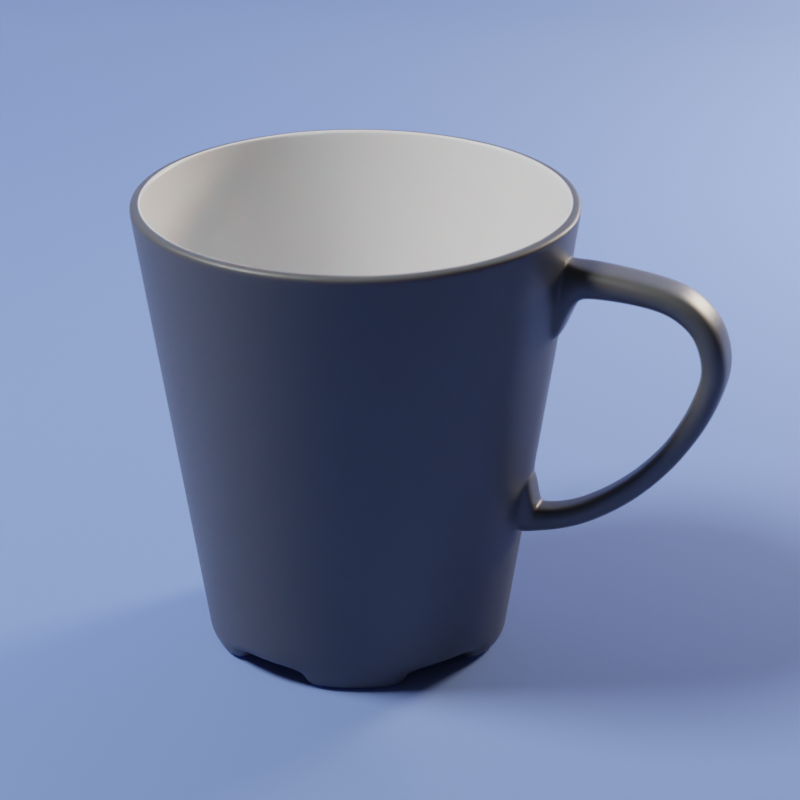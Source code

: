 # Source: coffee-mug.blend  (saved by Blender 2.90.8; exported with 4.5.12 LTS)
import bpy
from mathutils import Matrix  # noqa: F401  (used for matrix-valued properties, if any)

bpy.ops.wm.read_factory_settings(use_empty=True)
scene = bpy.context.scene
scene.name = 'Scene'

# ---- collections
col_coffee_mug = bpy.data.collections.new('coffee_mug'); scene.collection.children.link(col_coffee_mug)
col_camera = bpy.data.collections.new('camera'); scene.collection.children.link(col_camera)

# ---- materials (node trees are filled in below, after node groups)
mat_ceramic_white = bpy.data.materials.new('ceramic_white')
mat_ceramic_gray = bpy.data.materials.new('ceramic_gray')
mat_ceramic_pure = bpy.data.materials.new('ceramic_pure')
mat_plane = bpy.data.materials.new('plane')

# ---- node groups
ng_auto_smooth = bpy.data.node_groups.new('Auto Smooth', 'GeometryNodeTree')
_s = ng_auto_smooth.interface.new_socket(name='Geometry', in_out='OUTPUT', socket_type='NodeSocketGeometry')
_s = ng_auto_smooth.interface.new_socket(name='Geometry', in_out='INPUT', socket_type='NodeSocketGeometry')
_s = ng_auto_smooth.interface.new_socket(name='Angle', in_out='INPUT', socket_type='NodeSocketFloat')
_s.subtype = 'ANGLE'
_s.min_value = 0.0
_s.max_value = 3.142
ng_auto_smooth.is_modifier = True
_N = ng_auto_smooth.nodes; _L = ng_auto_smooth.links
n0 = _N.new('NodeGroupOutput'); n0.name = 'Group Output'; n0.location = (480, -100)
n1 = _N.new('NodeGroupInput'); n1.name = 'Group Input'; n1.location = (-420, -300)
n2 = _N.new('NodeGroupInput'); n2.name = 'Group Input.001'; n2.location = (-60, -100)
n3 = _N.new('GeometryNodeSetShadeSmooth'); n3.name = 'Set Shade Smooth'; n3.location = (120, -100)
n3.domain = 'EDGE'
n4 = _N.new('GeometryNodeSetShadeSmooth'); n4.name = 'Set Shade Smooth.001'; n4.location = (300, -100)
n5 = _N.new('GeometryNodeInputMeshEdgeAngle'); n5.name = 'Edge Angle'; n5.location = (-420, -220)
n6 = _N.new('GeometryNodeInputEdgeSmooth'); n6.name = 'Is Edge Smooth'; n6.location = (-60, -160)
n7 = _N.new('GeometryNodeInputShadeSmooth'); n7.name = 'Is Face Smooth'; n7.location = (-240, -340)
n8 = _N.new('FunctionNodeBooleanMath'); n8.name = 'Boolean Math'; n8.location = (-60, -220)
n9 = _N.new('FunctionNodeCompare'); n9.name = 'Compare'; n9.location = (-240, -180)
n9.operation = 'LESS_EQUAL'
_L.new(n5.outputs[0], n9.inputs[0])
_L.new(n4.outputs[0], n0.inputs[0])
_L.new(n1.outputs[1], n9.inputs[1])
_L.new(n9.outputs[0], n8.inputs[0])
_L.new(n7.outputs[0], n8.inputs[1])
_L.new(n2.outputs[0], n3.inputs[0])
_L.new(n6.outputs[0], n3.inputs[1])
_L.new(n3.outputs[0], n4.inputs[0])
_L.new(n8.outputs[0], n3.inputs[2])
n0.is_active_output = True

# ---- material node trees
mat_ceramic_white.use_nodes = True; mat_ceramic_white.node_tree.nodes.clear()
_N = mat_ceramic_white.node_tree.nodes; _L = mat_ceramic_white.node_tree.links
n0 = _N.new('ShaderNodeBsdfPrincipled'); n0.name = 'Principled BSDF'; n0.location = (541, 391)
n0.distribution = 'GGX'
n0.subsurface_method = 'BURLEY'
n0.inputs[0].default_value = (0.7716, 0.7716, 0.7716, 1.0)
n0.inputs[2].default_value = 0.4
n0.inputs[3].default_value = 1.45
n0.inputs[8].default_value = 1.0
n0.inputs[9].default_value = (0.5, 0.1, 0.05)
n0.inputs[10].default_value = 0.001
n0.inputs[19].default_value = 0.005
n0.inputs[27].default_value = (0.0, 0.0, 0.0, 1.0)
n0.inputs[28].default_value = 1.0
n1 = _N.new('ShaderNodeOutputMaterial'); n1.name = 'Material Output'; n1.location = (884, 575)
n2 = _N.new('ShaderNodeNormalMap'); n2.name = 'Normal Map'; n2.location = (315, -109)
n2.space = 'OBJECT'
n2.inputs[0].default_value = 0.03
n3 = _N.new('ShaderNodeTexNoise'); n3.name = 'Noise Texture'; n3.location = (-225, 332)
n3.inputs[2].default_value = 5000.0
n3.inputs[3].default_value = 1.0
n4 = _N.new('ShaderNodeTexCoord'); n4.name = 'Texture Coordinate'; n4.location = (-426, 336)
n5 = _N.new('ShaderNodeValToRGB'); n5.name = 'ColorRamp'; n5.location = (-5, 109)
while len(n5.color_ramp.elements) > 1: n5.color_ramp.elements.remove(n5.color_ramp.elements[-1])
n5.color_ramp.elements[0].position = 0.3745; n5.color_ramp.elements[0].color = (0.1551, 0.1551, 0.1551, 1.0)
_e = n5.color_ramp.elements.new(1.0); _e.color = (1.0, 1.0, 1.0, 1.0)
_L.new(n0.outputs[0], n1.inputs[0])
_L.new(n3.outputs[1], n5.inputs[0])
_L.new(n2.outputs[0], n0.inputs[5])
_L.new(n4.outputs[3], n3.inputs[0])
_L.new(n5.outputs[0], n2.inputs[1])
n1.is_active_output = True
mat_ceramic_gray.use_nodes = True; mat_ceramic_gray.node_tree.nodes.clear()
_N = mat_ceramic_gray.node_tree.nodes; _L = mat_ceramic_gray.node_tree.links
n0 = _N.new('ShaderNodeBsdfPrincipled'); n0.name = 'Principled BSDF'; n0.location = (279, 391)
n0.distribution = 'GGX'
n0.subsurface_method = 'BURLEY'
n0.inputs[0].default_value = (0.08442, 0.08442, 0.08442, 1.0)
n0.inputs[2].default_value = 0.4
n0.inputs[3].default_value = 1.45
n0.inputs[8].default_value = 1.0
n0.inputs[9].default_value = (0.5, 0.1, 0.05)
n0.inputs[10].default_value = 0.0025
n0.inputs[19].default_value = 0.005
n0.inputs[27].default_value = (0.0, 0.0, 0.0, 1.0)
n0.inputs[28].default_value = 1.0
n1 = _N.new('ShaderNodeNormalMap'); n1.name = 'Normal Map'; n1.location = (10, -108)
n1.space = 'OBJECT'
n1.inputs[0].default_value = 0.03
n2 = _N.new('ShaderNodeOutputMaterial'); n2.name = 'Material Output'; n2.location = (622, 575)
n3 = _N.new('ShaderNodeTexCoord'); n3.name = 'Texture Coordinate'; n3.location = (-431, 7)
n4 = _N.new('ShaderNodeTexNoise'); n4.name = 'Noise Texture'; n4.location = (-228, 4)
n4.inputs[2].default_value = 5000.0
n4.inputs[3].default_value = 1.0
_L.new(n0.outputs[0], n2.inputs[0])
_L.new(n4.outputs[1], n1.inputs[1])
_L.new(n1.outputs[0], n0.inputs[5])
_L.new(n3.outputs[3], n4.inputs[0])
n2.is_active_output = True
mat_ceramic_pure.use_nodes = True; mat_ceramic_pure.node_tree.nodes.clear()
_N = mat_ceramic_pure.node_tree.nodes; _L = mat_ceramic_pure.node_tree.links
n0 = _N.new('ShaderNodeNormalMap'); n0.name = 'Normal Map'; n0.location = (10, -108)
n0.space = 'OBJECT'
n0.inputs[0].default_value = 0.05
n1 = _N.new('ShaderNodeOutputMaterial'); n1.name = 'Material Output'; n1.location = (622, 575)
n2 = _N.new('ShaderNodeTexCoord'); n2.name = 'Texture Coordinate'; n2.location = (-431, 7)
n3 = _N.new('ShaderNodeTexNoise'); n3.name = 'Noise Texture'; n3.location = (-228, 4)
n3.inputs[2].default_value = 3000.0
n3.inputs[3].default_value = 1.0
n4 = _N.new('ShaderNodeBsdfPrincipled'); n4.name = 'Principled BSDF'; n4.location = (279, 391)
n4.distribution = 'GGX'
n4.subsurface_method = 'BURLEY'
n4.inputs[0].default_value = (0.7086, 0.7086, 0.7086, 1.0)
n4.inputs[2].default_value = 1.0
n4.inputs[9].default_value = (0.5, 0.1, 0.05)
n4.inputs[27].default_value = (0.0, 0.0, 0.0, 1.0)
n4.inputs[28].default_value = 1.0
_L.new(n4.outputs[0], n1.inputs[0])
_L.new(n3.outputs[1], n0.inputs[1])
_L.new(n0.outputs[0], n4.inputs[5])
_L.new(n2.outputs[3], n3.inputs[0])
n1.is_active_output = True
mat_plane.use_nodes = True; mat_plane.node_tree.nodes.clear()
_N = mat_plane.node_tree.nodes; _L = mat_plane.node_tree.links
n0 = _N.new('ShaderNodeBsdfPrincipled'); n0.name = 'Principled BSDF'; n0.location = (10, 300)
n0.distribution = 'GGX'
n0.subsurface_method = 'BURLEY'
n0.inputs[0].default_value = (0.2193, 0.3384, 0.8, 1.0)
n0.inputs[1].default_value = 0.3136
n0.inputs[2].default_value = 1.0
n0.inputs[3].default_value = 1.45
n0.inputs[27].default_value = (0.0, 0.0, 0.0, 1.0)
n0.inputs[28].default_value = 1.0
n1 = _N.new('ShaderNodeOutputMaterial'); n1.name = 'Material Output'; n1.location = (364, 464)
_L.new(n0.outputs[0], n1.inputs[0])
n1.is_active_output = True

# ---- world
world_world = bpy.data.worlds.new('World'); scene.world = world_world
world_world.use_nodes = True; world_world.node_tree.nodes.clear()
_N = world_world.node_tree.nodes; _L = world_world.node_tree.links
n0 = _N.new('ShaderNodeOutputWorld'); n0.name = 'World Output'; n0.location = (300, 300)
n1 = _N.new('ShaderNodeBackground'); n1.name = 'Background'; n1.location = (10, 300)
n1.inputs[0].default_value = (0.05088, 0.05088, 0.05088, 1.0)
_L.new(n1.outputs[0], n0.inputs[0])
n0.is_active_output = True
world_world.color = (0.05088, 0.05088, 0.05088)
world_world.use_sun_shadow = False
world_world.sun_shadow_jitter_overblur = 0.0

# ---- cameras
cam_camera_001 = bpy.data.cameras.new('Camera.001')
cam_camera_001.passepartout_alpha = 0.3538
cam_camera_001.clip_start = 0.001
cam_camera_001.clip_end = 100.0
cam_camera_001.lens = 125.0
cam_camera_001.ortho_scale = 7.314
cam_camera_001.display_size = 0.1
cam_camera_001.dof.use_dof = True
cam_camera_001.dof.aperture_fstop = 32.0

# ---- lights
light_light_002 = bpy.data.lights.new('Light.002', 'POINT')
light_light_002.transmission_factor = 0.0
light_light_002.energy = 25.0
light_light_002.shadow_soft_size = 0.12
light_light_002.shadow_maximum_resolution = 0.006
light_light_002.use_absolute_resolution = True
light_light_001 = bpy.data.lights.new('Light.001', 'POINT')
light_light_001.color = (1.0, 0.8244, 0.6037)
light_light_001.transmission_factor = 0.0
light_light_001.energy = 8.0
light_light_001.shadow_soft_size = 0.06
light_light_001.shadow_maximum_resolution = 0.006
light_light_001.use_absolute_resolution = True

# ---- meshes
me_cylinder_001 = bpy.data.meshes.new('Cylinder.001')
me_cylinder_001.from_pydata([(-3.295e-09, 0.02271, 0.003502), (-4.741e-10, 0.048, 0.1), (0.005648, 0.022, 0.003502), (0.01194, 0.04649, 0.1), (0.01094, 0.0199, 0.003502), (0.02312, 0.04206, 0.1), (0.01555, 0.01655, 0.003502), (0.03286, 0.03499, 0.1), (0.01917, 0.01217, 0.003502), (0.04053, 0.02572, 0.1), (0.0216, 0.007018, 0.003502), (0.04565, 0.01483, 0.1), (0.02267, 0.001426, 0.003502), (0.04791, 0.003014, 0.1), (0.02231, -0.004255, 0.003502), (0.04715, -0.008994, 0.1), (0.02055, -0.009669, 0.003502), (0.04343, -0.02044, 0.1), (0.0175, -0.01448, 0.003502), (0.03698, -0.0306, 0.1), (0.01335, -0.01837, 0.003502), (0.02821, -0.03883, 0.1), (0.00836, -0.02112, 0.003502), (0.01767, -0.04463, 0.1), (0.002846, -0.02253, 0.003502), (0.006016, -0.04762, 0.1), (-0.002846, -0.02253, 0.003502), (-0.006016, -0.04762, 0.1), (-0.00836, -0.02112, 0.003502), (-0.01767, -0.04463, 0.1), (-0.01335, -0.01837, 0.003502), (-0.02821, -0.03883, 0.1), (-0.0175, -0.01448, 0.003502), (-0.03698, -0.0306, 0.1), (-0.02055, -0.009669, 0.003502), (-0.04343, -0.02044, 0.1), (-0.02231, -0.004255, 0.003502), (-0.04715, -0.008994, 0.1), (-0.02267, 0.001426, 0.003502), (-0.04791, 0.003014, 0.1), (-0.0216, 0.007018, 0.003502), (-0.04565, 0.01483, 0.1), (-0.01917, 0.01217, 0.003502), (-0.04053, 0.02572, 0.1), (-0.01555, 0.01655, 0.003502), (-0.03286, 0.03499, 0.1), (-0.01094, 0.0199, 0.003502), (-0.02312, 0.04206, 0.1), (-0.005648, 0.022, 0.003502), (-0.01194, 0.04649, 0.1), (-1.45e-09, 0.02734, 0.008511), (-1.583e-09, 0.04547, 0.09986), (0.006798, 0.02648, 0.008511), (0.01131, 0.04404, 0.09986), (0.01317, 0.02396, 0.008511), (0.0219, 0.03984, 0.09986), (0.01871, 0.01993, 0.008511), (0.03112, 0.03314, 0.09986), (0.02308, 0.01465, 0.008511), (0.03839, 0.02436, 0.09986), (0.026, 0.008448, 0.008511), (0.04324, 0.01405, 0.09986), (0.02728, 0.001716, 0.008511), (0.04538, 0.002855, 0.09986), (0.02685, -0.005122, 0.008511), (0.04466, -0.00852, 0.09986), (0.02474, -0.01164, 0.008511), (0.04114, -0.01936, 0.09986), (0.02106, -0.01743, 0.008511), (0.03503, -0.02898, 0.09986), (0.01607, -0.02212, 0.008511), (0.02672, -0.03678, 0.09986), (0.01006, -0.02542, 0.008511), (0.01674, -0.04227, 0.09986), (0.003426, -0.02712, 0.008511), (0.005698, -0.04511, 0.09986), (-0.003426, -0.02712, 0.008511), (-0.005698, -0.04511, 0.09986), (-0.01006, -0.02542, 0.008511), (-0.01674, -0.04227, 0.09986), (-0.01607, -0.02212, 0.008511), (-0.02672, -0.03678, 0.09986), (-0.02106, -0.01743, 0.008511), (-0.03503, -0.02898, 0.09986), (-0.02474, -0.01164, 0.008511), (-0.04114, -0.01936, 0.09986), (-0.02685, -0.005122, 0.008511), (-0.04466, -0.008519, 0.09986), (-0.02728, 0.001717, 0.008511), (-0.04538, 0.002855, 0.09986), (-0.026, 0.008448, 0.008511), (-0.04324, 0.01405, 0.09986), (-0.02308, 0.01465, 0.008511), (-0.03839, 0.02436, 0.09986), (-0.01871, 0.01993, 0.008511), (-0.03112, 0.03314, 0.09986), (-0.01317, 0.02396, 0.008511), (-0.0219, 0.03984, 0.09986), (-0.006798, 0.02648, 0.008511), (-0.01131, 0.04404, 0.09986), (0.0, 0.033, 0.0), (0.008207, 0.03196, 0.0), (0.0159, 0.02892, 0.0), (0.02786, 0.01768, 0.0), (0.03138, 0.0102, 0.0), (0.03293, 0.002072, 0.0), (0.03242, -0.006184, 0.0), (0.02543, -0.02103, 0.0), (0.0194, -0.0267, 0.0), (0.01215, -0.03068, 0.0), (0.004136, -0.03274, 0.0), (-0.01215, -0.03068, 0.0), (-0.0194, -0.0267, 0.0), (-0.02543, -0.02103, 0.0), (-0.02986, -0.01405, 0.0), (-0.03293, 0.002072, 0.0), (-0.03138, 0.0102, 0.0), (-0.02786, 0.01768, 0.0), (-0.02259, 0.02406, 0.0), (-0.008207, 0.03196, 0.0), (-1.476e-09, 0.02796, 0.0), (0.006953, 0.02708, 0.0), (0.01347, 0.0245, 0.0), (0.02361, 0.01498, 0.0), (0.02659, 0.00864, 0.0), (0.02791, 0.001756, 0.0), (0.02747, -0.005239, 0.0), (0.02154, -0.01782, 0.0), (0.01643, -0.02262, 0.0), (0.01029, -0.026, 0.0), (0.003504, -0.02774, 0.0), (-0.01029, -0.026, 0.0), (-0.01643, -0.02262, 0.0), (-0.02154, -0.01782, 0.0), (-0.0253, -0.0119, 0.0), (-0.02791, 0.001756, 0.0), (-0.02659, 0.00864, 0.0), (-0.02361, 0.01498, 0.0), (-0.01914, 0.02038, 0.0), (-0.006953, 0.02708, 0.0), (-1.66e-11, 0.03353, 0.0035), (0.008337, 0.03247, 0.0035), (0.01615, 0.02938, 0.0035), (0.02295, 0.02444, 0.0035), (0.02831, 0.01796, 0.0035), (0.03188, 0.01036, 0.0035), (0.03346, 0.002105, 0.0035), (0.03293, -0.006282, 0.0035), (0.03033, -0.01427, 0.0035), (0.02583, -0.02137, 0.0035), (0.01971, -0.02712, 0.0035), (0.01234, -0.03117, 0.0035), (0.004202, -0.03326, 0.0035), (-0.004202, -0.03326, 0.0035), (-0.01234, -0.03117, 0.0035), (-0.01971, -0.02712, 0.0035), (-0.02583, -0.02137, 0.0035), (-0.03033, -0.01427, 0.0035), (-0.03293, -0.006282, 0.0035), (-0.03346, 0.002105, 0.0035), (-0.03188, 0.01036, 0.0035), (-0.02831, 0.01796, 0.0035), (-0.02295, 0.02444, 0.0035), (-0.01615, 0.02938, 0.0035), (-0.008337, 0.03247, 0.0035), (0.02558, 0.02724, 0.02911), (0.03729, 0.002346, 0.02911), (0.0367, -0.007002, 0.02911), (0.018, 0.03274, 0.02911), (0.009293, 0.03619, 0.02911), (0.03155, 0.02002, 0.02911), (0.03554, 0.01155, 0.02911), (0.03381, -0.01591, 0.02911), (0.02879, -0.02382, 0.02911), (0.02196, -0.03023, 0.02911), (0.01376, -0.03474, 0.02911), (0.004683, -0.03707, 0.02911), (-0.004683, -0.03707, 0.02911), (-0.01376, -0.03474, 0.02911), (-0.02196, -0.03023, 0.02911), (-0.02879, -0.02382, 0.02911), (-0.03381, -0.01591, 0.02911), (-0.0367, -0.007002, 0.02911), (-0.03729, 0.002346, 0.02911), (-0.03554, 0.01155, 0.02911), (-0.03155, 0.02002, 0.02911), (-0.02558, 0.02724, 0.02911), (-0.018, 0.03274, 0.02911), (-0.009292, 0.03619, 0.02911), (-1.993e-10, 0.03931, 0.04204), (-0.004926, -0.039, 0.04204), (0.01894, 0.03444, 0.04204), (-0.03861, -0.007365, 0.04204), (-0.03557, -0.01674, 0.04204), (0.004926, -0.039, 0.04204), (0.01447, -0.03655, 0.04204), (0.0231, -0.0318, 0.04204), (0.03319, 0.02106, 0.04204), (0.02691, 0.02865, 0.04204), (0.03029, -0.02505, 0.04204), (0.03557, -0.01674, 0.04204), (0.03861, -0.007365, 0.04204), (0.03923, 0.002468, 0.04204), (0.03738, 0.01215, 0.04204), (-0.03029, -0.02505, 0.04204), (-0.0231, -0.0318, 0.04204), (-0.01447, -0.03655, 0.04204), (-0.03923, 0.002468, 0.04204), (-0.03738, 0.01215, 0.04204), (-0.03319, 0.02106, 0.04204), (-0.02691, 0.02865, 0.04204), (-0.01894, 0.03444, 0.04204), (-0.009775, 0.03807, 0.04204), (-3.557e-10, 0.04425, 0.07503), (-0.005546, -0.0439, 0.07503), (0.01101, 0.04286, 0.07503), (0.02132, 0.03878, 0.07503), (-0.04347, -0.008292, 0.07503), (-0.04004, -0.01884, 0.07503), (0.005546, -0.0439, 0.07503), (0.01629, -0.04115, 0.07503), (0.02601, -0.0358, 0.07503), (0.03736, 0.02371, 0.07503), (0.03029, 0.03226, 0.07503), (0.0341, -0.02821, 0.07503), (0.04004, -0.01884, 0.07503), (0.04347, -0.008292, 0.07503), (0.04417, 0.002779, 0.07503), (0.04209, 0.01368, 0.07503), (-0.0341, -0.02821, 0.07503), (-0.02601, -0.0358, 0.07503), (-0.01629, -0.04115, 0.07503), (-0.04417, 0.002779, 0.07503), (-0.04209, 0.01368, 0.07503), (-0.03736, 0.02371, 0.07503), (-0.03029, 0.03226, 0.07503), (-0.02132, 0.03878, 0.07503), (-0.01101, 0.04286, 0.07503), (-4.357e-10, 0.04679, 0.0919), (-0.005864, -0.04642, 0.0919), (0.01164, 0.04532, 0.0919), (0.02254, 0.041, 0.0919), (-0.04596, -0.008767, 0.0919), (-0.04233, -0.01992, 0.0919), (0.005864, -0.04642, 0.0919), (0.01722, -0.0435, 0.0919), (0.0275, -0.03785, 0.0919), (0.0395, 0.02507, 0.0919), (0.03203, 0.03411, 0.0919), (0.03605, -0.02982, 0.0919), (0.04233, -0.01992, 0.0919), (0.04596, -0.008767, 0.0919), (0.04669, 0.002938, 0.0919), (0.0445, 0.01446, 0.0919), (-0.03605, -0.02982, 0.0919), (-0.0275, -0.03785, 0.0919), (-0.01722, -0.0435, 0.0919), (-0.04669, 0.002938, 0.0919), (-0.0445, 0.01446, 0.0919), (-0.0395, 0.02507, 0.0919), (-0.03203, 0.03411, 0.0919), (-0.02254, 0.041, 0.0919), (-0.01164, 0.04532, 0.0919), (-1.082e-09, 0.031, 0.008511), (0.007709, 0.03002, 0.008511), (0.01493, 0.02716, 0.008511), (0.02617, 0.01661, 0.008511), (0.02948, 0.009578, 0.008511), (0.03094, 0.001946, 0.008511), (0.03045, -0.005808, 0.008511), (0.02388, -0.01976, 0.008511), (0.01822, -0.02508, 0.008511), (0.01141, -0.02882, 0.008511), (0.003885, -0.03075, 0.008511), (-0.01141, -0.02882, 0.008511), (-0.01822, -0.02508, 0.008511), (-0.02388, -0.01976, 0.008511), (-0.02805, -0.0132, 0.008511), (-0.003885, -0.03075, 0.008511), (-0.03094, 0.001946, 0.008511), (-0.02948, 0.009579, 0.008511), (-0.02617, 0.01661, 0.008511), (-0.02122, 0.0226, 0.008511), (-0.007709, 0.03002, 0.008511), (0.02122, 0.0226, 0.008511), (0.02805, -0.0132, 0.008511), (-0.01493, 0.02716, 0.008511), (-0.03045, -0.005808, 0.008511), (-1.371e-09, 0.03128, 0.01181), (0.007779, 0.0303, 0.01181), (0.01507, 0.02741, 0.01181), (0.02141, 0.0228, 0.01181), (0.02641, 0.01676, 0.01181), (0.02975, 0.009667, 0.01181), (0.03122, 0.001964, 0.01181), (0.03073, -0.005862, 0.01181), (0.0283, -0.01332, 0.01181), (0.0241, -0.01994, 0.01181), (0.01839, -0.02531, 0.01181), (0.01152, -0.02909, 0.01181), (0.003921, -0.03104, 0.01181), (-0.003921, -0.03104, 0.01181), (-0.01152, -0.02909, 0.01181), (-0.01839, -0.02531, 0.01181), (-0.0241, -0.01994, 0.01181), (-0.0283, -0.01332, 0.01181), (-0.03073, -0.005862, 0.01181), (-0.03122, 0.001964, 0.01181), (-0.02975, 0.009667, 0.01181), (-0.02641, 0.01676, 0.01181), (-0.02141, 0.0228, 0.01181), (-0.01507, 0.02741, 0.01181), (-0.007779, 0.0303, 0.01181), (-1.627e-09, 0.04508, 0.09943), (0.01121, 0.04367, 0.09943), (0.02172, 0.03951, 0.09943), (0.03086, 0.03286, 0.09943), (0.03807, 0.02416, 0.09943), (0.04288, 0.01393, 0.09943), (0.04499, 0.002831, 0.09943), (0.04428, -0.008448, 0.09943), (0.04079, -0.0192, 0.09943), (0.03474, -0.02874, 0.09943), (0.0265, -0.03647, 0.09943), (0.0166, -0.04192, 0.09943), (0.00565, -0.04473, 0.09943), (-0.00565, -0.04473, 0.09943), (-0.0166, -0.04192, 0.09943), (-0.0265, -0.03647, 0.09943), (-0.03474, -0.02874, 0.09943), (-0.04079, -0.0192, 0.09943), (-0.04428, -0.008448, 0.09943), (-0.04499, 0.002831, 0.09943), (-0.04288, 0.01393, 0.09943), (-0.03807, 0.02416, 0.09943), (-0.03086, 0.03286, 0.09943), (-0.02172, 0.03951, 0.09943), (-0.01121, 0.04367, 0.09943), (-4.668e-10, 0.04777, 0.09845), (-0.005987, -0.04739, 0.09845), (0.01188, 0.04627, 0.09845), (0.02301, 0.04186, 0.09845), (-0.04692, -0.008951, 0.09845), (-0.04322, -0.02034, 0.09845), (0.005987, -0.04739, 0.09845), (0.01758, -0.04441, 0.09845), (0.02808, -0.03864, 0.09845), (0.04033, 0.0256, 0.09845), (0.0327, 0.03482, 0.09845), (0.03681, -0.03045, 0.09845), (0.04322, -0.02034, 0.09845), (0.04692, -0.008951, 0.09845), (0.04767, 0.002999, 0.09845), (0.04543, 0.01476, 0.09845), (-0.03681, -0.03045, 0.09845), (-0.02808, -0.03864, 0.09845), (-0.01758, -0.04441, 0.09845), (-0.04767, 0.002999, 0.09845), (-0.04543, 0.01476, 0.09845), (-0.04033, 0.0256, 0.09845), (-0.0327, 0.03482, 0.09845), (-0.02301, 0.04186, 0.09845), (-0.01188, 0.04627, 0.09845), (-1.38e-10, 0.03737, 0.02911), (0.009775, 0.03807, 0.04204), (0.009899, 0.03905, 0.04189), (0.009417, 0.03717, 0.02896), (0.000124, 0.03835, 0.02896), (0.000124, 0.04029, 0.04189), (0.009172, 0.04009, 0.03528), (0.008859, 0.03922, 0.02929), (0.001172, 0.04019, 0.02929), (0.001086, 0.04111, 0.03528), (0.009317, 0.04123, 0.03513), (0.009005, 0.04037, 0.02962), (0.001318, 0.04134, 0.02962), (0.00123, 0.04226, 0.03513), (0.01021, 0.04827, 0.03638), (0.01022, 0.04996, 0.03189), (0.00253, 0.05094, 0.03189), (0.002119, 0.04929, 0.03638), (0.01151, 0.0586, 0.04334), (0.01162, 0.06108, 0.03922), (0.003933, 0.06205, 0.03922), (0.003424, 0.05962, 0.04334), (0.01236, 0.06417, 0.04933), (0.01261, 0.06781, 0.04637), (0.004646, 0.06882, 0.04637), (0.003982, 0.06523, 0.04933), (0.01168, 0.0457, 0.09186), (0.0112, 0.04442, 0.07484), (0.0001973, 0.04582, 0.07484), (4.875e-05, 0.04717, 0.09186), (0.01202, 0.04835, 0.09152), (0.01162, 0.04772, 0.08422), (0.0006135, 0.04911, 0.08422), (0.0003827, 0.04981, 0.09152), (0.01233, 0.05083, 0.0914), (0.01198, 0.05055, 0.08492), (0.0009716, 0.05195, 0.08492), (0.0006972, 0.0523, 0.0914), (0.01326, 0.05815, 0.09063), (0.01287, 0.05764, 0.08497), (0.001867, 0.05903, 0.08497), (0.001621, 0.05962, 0.09063), (0.01458, 0.06865, 0.08903), (0.01392, 0.0659, 0.08409), (0.00291, 0.06729, 0.08409), (0.002948, 0.07012, 0.08903), (0.01524, 0.07384, 0.08592), (0.01441, 0.06984, 0.08194), (0.003409, 0.07123, 0.08194), (0.003604, 0.07531, 0.08592), (0.01575, 0.07785, 0.08142), (0.01476, 0.07259, 0.07947), (0.003755, 0.07398, 0.07947), (0.00411, 0.07932, 0.08142), (0.01597, 0.07962, 0.07631), (0.01495, 0.07406, 0.0756), (0.003941, 0.07545, 0.0756), (0.004334, 0.08109, 0.07631), (0.01546, 0.08016, 0.07191), (0.01447, 0.07459, 0.07257), (0.004537, 0.07584, 0.07257), (0.004961, 0.08149, 0.07191), (0.01508, 0.07942, 0.0675), (0.01418, 0.07451, 0.06924), (0.00479, 0.07569, 0.06924), (0.005146, 0.08068, 0.0675), (0.01474, 0.07671, 0.05969), (0.01384, 0.0718, 0.06143), (0.004448, 0.07298, 0.06143), (0.004804, 0.07797, 0.05969), (0.01306, 0.0676, 0.05363), (0.01333, 0.07152, 0.05117), (0.004872, 0.07259, 0.05117), (0.004161, 0.06872, 0.05363), (0.004364, 0.03324, 0.0035), (0.004951, 0.03774, 0.02896), (0.006523, 0.05043, 0.03189), (0.006427, 0.04905, 0.09152), (0.006741, 0.05154, 0.0914), (0.007665, 0.05886, 0.09063), (0.008992, 0.06936, 0.08903), (0.009648, 0.07455, 0.08592), (0.01015, 0.07856, 0.08142), (0.01038, 0.08033, 0.07631), (0.01041, 0.0808, 0.07191), (0.009963, 0.07731, 0.05969), (0.00622, 0.04737, 0.1), (0.004296, 0.03272, 0.0), (0.00486, 0.03702, 0.02982), (0.006063, 0.04618, 0.09194), (0.00619, 0.04714, 0.09849), (0.005165, 0.03969, 0.02929), (0.005311, 0.04084, 0.02962), (0.007926, 0.06154, 0.03922), (0.008785, 0.0683, 0.04637), (0.006107, 0.04653, 0.09189), (0.01031, 0.08002, 0.0675), (0.009267, 0.07203, 0.05117), (0.005076, 0.03936, 0.04194), (0.005214, 0.04059, 0.03528), (0.005359, 0.04173, 0.03513), (0.006248, 0.04877, 0.03638), (0.007552, 0.0591, 0.04334), (0.008262, 0.06469, 0.04933), (0.00659, 0.05124, 0.08492), (0.008528, 0.06658, 0.08409), (0.009373, 0.07327, 0.07947), (0.009586, 0.07509, 0.06924), (0.005705, 0.04422, 0.07493), (0.005114, 0.03966, 0.04189), (0.005816, 0.04511, 0.07484), (0.006232, 0.0484, 0.08422), (0.007485, 0.05832, 0.08497), (0.009027, 0.07053, 0.08194), (0.00956, 0.07474, 0.0756), (0.009607, 0.0752, 0.07257), (0.009244, 0.07238, 0.06143), (0.008704, 0.06815, 0.05363), (0.00899, 0.03502, 0.04283), (0.01742, 0.03168, 0.04283), (0.02475, 0.02635, 0.04283), (0.03052, 0.01937, 0.04283), (0.03438, 0.01117, 0.04283), (0.03608, 0.00227, 0.04283), (0.03551, -0.006774, 0.04283), (0.03271, -0.01539, 0.04283), (0.02786, -0.02304, 0.04283), (0.02125, -0.02925, 0.04283), (0.01331, -0.03361, 0.04283), (0.004531, -0.03587, 0.04283), (-0.004531, -0.03587, 0.04283), (-0.01331, -0.03361, 0.04283), (-0.02125, -0.02925, 0.04283), (-0.02786, -0.02304, 0.04283), (-0.03271, -0.01539, 0.04283), (-0.03551, -0.006774, 0.04283), (-0.03608, 0.00227, 0.04283), (-0.03438, 0.01117, 0.04283), (-0.03052, 0.01937, 0.04283), (-0.02475, 0.02635, 0.04283), (-0.01742, 0.03168, 0.04283), (-0.00899, 0.03502, 0.04283), (-1.29e-09, 0.03615, 0.04283), (-1.328e-10, 0.0372, 0.028), (0.009251, 0.03603, 0.028), (0.01792, 0.0326, 0.028), (0.02547, 0.02712, 0.028), (0.03141, 0.01993, 0.028), (0.03538, 0.0115, 0.028), (0.03713, 0.002336, 0.028), (0.03654, -0.006971, 0.028), (0.03366, -0.01584, 0.028), (0.02866, -0.02371, 0.028), (0.02187, -0.0301, 0.028), (0.01369, -0.03459, 0.028), (0.004662, -0.03691, 0.028), (-0.004662, -0.03691, 0.028), (-0.01369, -0.03459, 0.028), (-0.02187, -0.0301, 0.028), (-0.02866, -0.02371, 0.028), (-0.03366, -0.01584, 0.028), (-0.03654, -0.006971, 0.028), (-0.03713, 0.002336, 0.028), (-0.03538, 0.0115, 0.028), (-0.03141, 0.01993, 0.028), (-0.02547, 0.02712, 0.028), (-0.01792, 0.0326, 0.028), (-0.009251, 0.03603, 0.028), (0.004839, 0.03685, 0.02871), (-0.005519, -0.04369, 0.07358), (0.01095, 0.04265, 0.07358), (0.02121, 0.03859, 0.07358), (-0.04326, -0.008252, 0.07358), (-0.03985, -0.01875, 0.07358), (0.005519, -0.04369, 0.07358), (0.01621, -0.04094, 0.07358), (0.02588, -0.03563, 0.07358), (0.03718, 0.0236, 0.07358), (0.03014, 0.0321, 0.07358), (0.03393, -0.02807, 0.07358), (0.03985, -0.01875, 0.07358), (0.04326, -0.008252, 0.07358), (0.04395, 0.002765, 0.07358), (0.04188, 0.01361, 0.07358), (-0.03393, -0.02807, 0.07358), (-0.02588, -0.03563, 0.07358), (-0.01621, -0.04094, 0.07358), (-0.04395, 0.002765, 0.07358), (-0.04188, 0.01361, 0.07358), (-0.03718, 0.0236, 0.07358), (-0.03014, 0.0321, 0.07358), (-0.02121, 0.03859, 0.07358), (-0.01095, 0.04265, 0.07358), (-3.488e-10, 0.04404, 0.07358), (0.005677, 0.04401, 0.07348), (-0.005879, -0.04654, 0.09271), (0.01167, 0.04543, 0.09271), (0.0226, 0.0411, 0.09271), (-0.04608, -0.008789, 0.09271), (-0.04244, -0.01997, 0.09271), (0.005879, -0.04654, 0.09271), (0.01727, -0.04361, 0.09271), (0.02757, -0.03795, 0.09271), (0.0396, 0.02513, 0.09271), (0.03211, 0.03419, 0.09271), (0.03614, -0.0299, 0.09271), (0.04244, -0.01997, 0.09271), (0.04608, -0.008789, 0.09271), (0.04681, 0.002945, 0.09271), (0.04461, 0.01449, 0.09271), (-0.03614, -0.0299, 0.09271), (-0.02757, -0.03795, 0.09271), (-0.01727, -0.04361, 0.09271), (-0.04681, 0.002945, 0.09271), (-0.04461, 0.01449, 0.09271), (-0.0396, 0.02513, 0.09271), (-0.03211, 0.03419, 0.09271), (-0.0226, 0.0411, 0.09271), (-0.01166, 0.04543, 0.09271), (-4.395e-10, 0.04691, 0.09271), (0.006079, 0.0463, 0.09275), (0.008422, 0.0328, 0.005779), (0.01632, 0.02968, 0.005779), (0.02318, 0.02469, 0.005779), (0.02859, 0.01815, 0.005779), (0.03221, 0.01047, 0.005779), (0.0338, 0.002127, 0.005779), (0.03327, -0.006346, 0.005779), (0.03064, -0.01442, 0.005779), (0.02609, -0.02159, 0.005779), (0.01991, -0.0274, 0.005779), (0.01247, -0.03149, 0.005779), (0.004245, -0.0336, 0.005779), (-0.004245, -0.0336, 0.005779), (-0.01247, -0.03149, 0.005779), (-0.01991, -0.0274, 0.005779), (-0.02609, -0.02159, 0.005779), (-0.03064, -0.01442, 0.005779), (-0.03327, -0.006346, 0.005779), (-0.0338, 0.002127, 0.005779), (-0.03221, 0.01047, 0.005779), (-0.02859, 0.01815, 0.005779), (-0.02318, 0.02469, 0.005779), (-0.01632, 0.02968, 0.005779), (-0.008422, 0.0328, 0.005779), (0.004408, 0.03358, 0.005779), (-2.74e-11, 0.03387, 0.005779), (0.005951, 0.02318, 0.003502), (0.01153, 0.02097, 0.003502), (0.0202, 0.01282, 0.003502), (0.02276, 0.007394, 0.003502), (0.02388, 0.001502, 0.003502), (0.0235, -0.004484, 0.003502), (0.01844, -0.01525, 0.003502), (0.01406, -0.01936, 0.003502), (0.008809, -0.02225, 0.003502), (0.002999, -0.02374, 0.003502), (-0.008809, -0.02225, 0.003502), (-0.01406, -0.01936, 0.003502), (-0.01844, -0.01525, 0.003502), (-0.02165, -0.01019, 0.003502), (-0.02388, 0.001503, 0.003502), (-0.02276, 0.007394, 0.003502), (-0.0202, 0.01282, 0.003502), (-0.01638, 0.01744, 0.003502), (-0.005951, 0.02318, 0.003502), (-3.02e-09, 0.02393, 0.003502), (0.01638, 0.01744, 0.003502), (0.02165, -0.01019, 0.003502), (-0.01153, 0.02097, 0.003502), (-0.002999, -0.02374, 0.003502), (-0.0235, -0.004484, 0.003502), (-0.004943, -0.03913, 0.04292), (0.019, 0.03456, 0.04292), (-0.03874, -0.00739, 0.04292), (-0.03568, -0.01679, 0.04292), (0.004943, -0.03913, 0.04292), (0.01452, -0.03667, 0.04292), (0.02318, -0.03191, 0.04292), (0.0333, 0.02113, 0.04292), (0.027, 0.02875, 0.04292), (0.03039, -0.02514, 0.04292), (0.03568, -0.01679, 0.04292), (0.03874, -0.00739, 0.04292), (0.03936, 0.002476, 0.04292), (0.03751, 0.01219, 0.04292), (-0.03039, -0.02514, 0.04292), (-0.02318, -0.03191, 0.04292), (-0.01452, -0.03667, 0.04292), (-0.03936, 0.002476, 0.04292), (-0.03751, 0.01219, 0.04292), (-0.0333, 0.02113, 0.04292), (-0.027, 0.02875, 0.04292), (-0.019, 0.03456, 0.04292), (-0.009808, 0.0382, 0.04292), (-2.035e-10, 0.03944, 0.04292), (0.009808, 0.0382, 0.04292), (0.005093, 0.03949, 0.04282), (-1.368e-09, 0.04582, 0.1004), (0.01135, 0.04422, 0.1004), (0.02177, 0.04014, 0.1004), (0.03189, 0.03286, 0.1004), (0.03855, 0.02446, 0.1004), (0.04332, 0.01407, 0.1001), (0.04556, 0.002867, 0.1004), (0.04489, -0.008563, 0.1004), (0.04131, -0.01944, 0.1004), (0.03543, -0.02896, 0.1004), (0.02683, -0.03693, 0.1004), (0.01677, -0.04239, 0.1004), (0.006087, -0.04522, 0.1004), (-0.006237, -0.04536, 0.1004), (-0.01681, -0.04245, 0.1004), (-0.02654, -0.03697, 0.1004), (-0.03518, -0.0291, 0.1004), (-0.04176, -0.01919, 0.1004), (-0.04485, -0.008555, 0.1004), (-0.04556, 0.002347, 0.1004), (-0.04342, 0.01411, 0.1004), (-0.03846, 0.02504, 0.1004), (-0.03125, 0.03328, 0.1004), (-0.02187, 0.04015, 0.1004), (-0.01135, 0.04422, 0.1004), (0.006953, 0.02708, 0.0), (-1.455e-09, 0.02796, 0.0), (0.003477, 0.02752, 0.0)], [], [(453, 449, 3, 340), (340, 3, 5, 341), (347, 9, 11, 353), (353, 11, 13, 352), (352, 13, 15, 351), (350, 17, 19, 349), (349, 19, 21, 346), (346, 21, 23, 345), (345, 23, 25, 344), (325, 326, 77, 75), (326, 327, 79, 77), (356, 29, 31, 355), (355, 31, 33, 354), (354, 33, 35, 343), (131, 620, 154, 111), (679, 678, 85, 87), (357, 39, 41, 358), (358, 41, 43, 359), (359, 43, 45, 360), (361, 47, 49, 362), (362, 49, 1, 338), (0, 2, 4, 6, 8, 10, 12, 14, 16, 18, 20, 22, 24, 26, 28, 30, 32, 34, 36, 38, 40, 42, 44, 46, 48), (263, 264, 289, 288), (314, 315, 55, 53), (665, 664, 57, 59), (317, 318, 61, 59), (318, 319, 63, 61), (319, 320, 65, 63), (670, 669, 67, 69), (351, 15, 17, 350), (322, 323, 71, 69), (323, 324, 73, 71), (324, 325, 75, 73), (675, 674, 77, 79), (327, 328, 81, 79), (328, 329, 83, 81), (329, 330, 85, 83), (343, 35, 37, 342), (342, 37, 39, 357), (332, 333, 91, 89), (333, 334, 93, 91), (334, 335, 95, 93), (360, 45, 47, 361), (684, 683, 95, 97), (337, 313, 51, 99), (50, 98, 96, 94, 92, 90, 88, 86, 84, 82, 80, 78, 76, 74, 72, 70, 68, 66, 64, 62, 60, 58, 56, 54, 52), (505, 481, 314, 313), (663, 662, 53, 55), (315, 316, 57, 55), (316, 317, 59, 57), (666, 665, 59, 61), (667, 666, 61, 63), (668, 667, 63, 65), (320, 321, 67, 65), (321, 322, 69, 67), (671, 670, 69, 71), (672, 671, 71, 73), (673, 672, 73, 75), (344, 25, 27, 339), (509, 165, 170, 510), (676, 675, 79, 81), (677, 676, 81, 83), (678, 677, 83, 85), (330, 331, 87, 85), (331, 332, 89, 87), (681, 680, 89, 91), (682, 681, 91, 93), (683, 682, 93, 95), (335, 336, 97, 95), (336, 337, 99, 97), (661, 685, 99, 51), (2, 0, 629, 610), (122, 121, 686, 101, 102), (611, 122, 102, 142), (612, 630, 143, 144), (124, 123, 103, 104), (125, 124, 104, 105), (126, 125, 105, 106), (615, 126, 106, 147), (616, 631, 148, 149), (128, 127, 107, 108), (129, 128, 108, 109), (130, 129, 109, 110), (619, 130, 110, 152), (620, 633, 153, 154), (132, 131, 111, 112), (133, 132, 112, 113), (134, 133, 113, 114), (623, 134, 114, 157), (624, 634, 158, 159), (136, 135, 115, 116), (137, 136, 116, 117), (138, 137, 117, 118), (627, 138, 118, 162), (628, 632, 163, 164), (120, 139, 119, 100, 687), (688, 687, 100, 450), (611, 610, 121, 122), (613, 612, 123, 124), (614, 613, 124, 125), (615, 614, 125, 126), (617, 616, 127, 128), (618, 617, 128, 129), (619, 618, 129, 130), (339, 27, 29, 356), (523, 181, 182, 524), (621, 620, 131, 132), (622, 621, 132, 133), (623, 622, 133, 134), (625, 624, 135, 136), (626, 625, 136, 137), (627, 626, 137, 138), (629, 628, 139, 120), (119, 164, 140, 100), (117, 161, 162, 118), (116, 160, 161, 117), (115, 159, 160, 116), (508, 168, 165, 509), (113, 156, 157, 114), (112, 155, 156, 113), (111, 154, 155, 112), (109, 151, 152, 110), (108, 150, 151, 109), (107, 149, 150, 108), (105, 146, 147, 106), (104, 145, 146, 105), (103, 144, 145, 104), (348, 7, 9, 347), (101, 141, 142, 102), (450, 437, 141, 101), (630, 611, 142, 143), (664, 663, 55, 57), (123, 612, 144, 103), (341, 5, 7, 348), (631, 615, 147, 148), (669, 668, 65, 67), (127, 616, 149, 107), (685, 684, 97, 99), (139, 628, 164, 119), (632, 627, 162, 163), (530, 188, 363, 506), (680, 679, 87, 89), (135, 624, 159, 115), (633, 619, 152, 153), (524, 182, 183, 525), (634, 623, 157, 158), (528, 186, 187, 529), (518, 176, 177, 519), (519, 177, 178, 520), (674, 673, 75, 77), (513, 167, 172, 514), (529, 187, 188, 530), (527, 185, 186, 528), (526, 184, 185, 527), (525, 183, 184, 526), (522, 180, 181, 523), (521, 179, 180, 522), (520, 178, 179, 521), (517, 175, 176, 518), (516, 174, 175, 517), (515, 173, 174, 516), (514, 172, 173, 515), (512, 166, 167, 513), (511, 171, 166, 512), (510, 170, 171, 511), (507, 169, 168, 508), (531, 451, 169, 507), (168, 191, 198, 165), (165, 198, 197, 170), (177, 190, 206, 178), (176, 194, 190, 177), (186, 210, 211, 187), (182, 192, 207, 183), (181, 193, 192, 182), (167, 201, 200, 172), (188, 212, 189, 363), (187, 211, 212, 188), (185, 209, 210, 186), (184, 208, 209, 185), (183, 207, 208, 184), (180, 204, 193, 181), (179, 205, 204, 180), (178, 206, 205, 179), (175, 195, 194, 176), (174, 196, 195, 175), (173, 199, 196, 174), (172, 200, 199, 173), (166, 202, 201, 167), (171, 203, 202, 166), (170, 197, 203, 171), (169, 364, 191, 168), (534, 216, 223, 541), (541, 223, 222, 540), (532, 214, 231, 549), (537, 219, 214, 532), (553, 235, 236, 554), (535, 217, 232, 550), (536, 218, 217, 535), (544, 226, 225, 543), (555, 237, 213, 556), (554, 236, 237, 555), (552, 234, 235, 553), (551, 233, 234, 552), (550, 232, 233, 551), (547, 229, 218, 536), (548, 230, 229, 547), (549, 231, 230, 548), (538, 220, 219, 537), (539, 221, 220, 538), (542, 224, 221, 539), (543, 225, 224, 542), (545, 227, 226, 544), (546, 228, 227, 545), (540, 222, 228, 546), (533, 215, 216, 534), (557, 471, 215, 533), (216, 241, 248, 223), (223, 248, 247, 222), (214, 239, 256, 231), (219, 244, 239, 214), (235, 260, 261, 236), (217, 242, 257, 232), (218, 243, 242, 217), (226, 251, 250, 225), (237, 262, 238, 213), (236, 261, 262, 237), (234, 259, 260, 235), (233, 258, 259, 234), (232, 257, 258, 233), (229, 254, 243, 218), (230, 255, 254, 229), (231, 256, 255, 230), (220, 245, 244, 219), (221, 246, 245, 220), (224, 249, 246, 221), (225, 250, 249, 224), (227, 252, 251, 226), (228, 253, 252, 227), (222, 247, 253, 228), (215, 240, 241, 216), (240, 215, 390, 389), (288, 289, 481, 505), (52, 54, 265, 264), (58, 60, 267, 266), (60, 62, 268, 267), (62, 64, 269, 268), (68, 70, 271, 270), (70, 72, 272, 271), (72, 74, 273, 272), (78, 80, 275, 274), (80, 82, 276, 275), (82, 84, 277, 276), (76, 78, 274, 278), (88, 90, 280, 279), (90, 92, 281, 280), (92, 94, 282, 281), (98, 50, 263, 283), (54, 56, 284, 265), (56, 58, 266, 284), (64, 66, 285, 269), (66, 68, 270, 285), (96, 98, 283, 286), (94, 96, 286, 282), (86, 88, 279, 287), (74, 76, 278, 273), (84, 86, 287, 277), (286, 283, 312, 311), (282, 286, 311, 310), (287, 279, 307, 306), (277, 287, 306, 305), (285, 270, 297, 296), (269, 285, 296, 295), (284, 266, 292, 291), (265, 284, 291, 290), (283, 263, 288, 312), (281, 282, 310, 309), (280, 281, 309, 308), (279, 280, 308, 307), (276, 277, 305, 304), (275, 276, 304, 303), (274, 275, 303, 302), (272, 273, 300, 299), (271, 272, 299, 298), (270, 271, 298, 297), (268, 269, 295, 294), (267, 268, 294, 293), (266, 267, 293, 292), (264, 265, 290, 289), (662, 661, 51, 53), (278, 274, 302, 301), (273, 278, 301, 300), (503, 504, 337, 336), (502, 503, 336, 335), (498, 499, 332, 331), (497, 498, 331, 330), (488, 489, 322, 321), (487, 488, 321, 320), (483, 484, 317, 316), (482, 483, 316, 315), (504, 505, 313, 337), (501, 502, 335, 334), (500, 501, 334, 333), (499, 500, 333, 332), (496, 497, 330, 329), (495, 496, 329, 328), (494, 495, 328, 327), (491, 492, 325, 324), (490, 491, 324, 323), (489, 490, 323, 322), (486, 487, 320, 319), (485, 486, 319, 318), (484, 485, 318, 317), (481, 482, 315, 314), (50, 52, 264, 263), (493, 494, 327, 326), (492, 493, 326, 325), (560, 341, 348, 567), (567, 348, 347, 566), (558, 339, 356, 575), (563, 344, 339, 558), (579, 360, 361, 580), (561, 342, 357, 576), (562, 343, 342, 561), (570, 351, 350, 569), (581, 362, 338, 582), (580, 361, 362, 581), (578, 359, 360, 579), (577, 358, 359, 578), (576, 357, 358, 577), (573, 354, 343, 562), (574, 355, 354, 573), (575, 356, 355, 574), (564, 345, 344, 563), (565, 346, 345, 564), (568, 349, 346, 565), (569, 350, 349, 568), (571, 352, 351, 570), (572, 353, 352, 571), (566, 347, 353, 572), (559, 340, 341, 560), (583, 453, 340, 559), (363, 189, 368, 367), (472, 365, 369, 462), (364, 169, 366, 365), (461, 364, 365, 472), (451, 363, 367, 438), (371, 372, 376, 375), (438, 367, 371, 454), (367, 368, 372, 371), (365, 366, 370, 369), (373, 374, 378, 377), (369, 370, 374, 373), (462, 369, 373, 463), (454, 371, 375, 455), (464, 377, 381, 465), (463, 373, 377, 464), (455, 375, 379, 439), (375, 376, 380, 379), (383, 384, 388, 387), (439, 379, 383, 456), (379, 380, 384, 383), (377, 378, 382, 381), (385, 386, 434, 433), (381, 382, 386, 385), (465, 381, 385, 466), (456, 383, 387, 457), (389, 390, 394, 393), (452, 240, 389, 458), (471, 213, 391, 473), (213, 238, 392, 391), (440, 393, 397, 441), (458, 389, 393, 440), (473, 391, 395, 474), (391, 392, 396, 395), (399, 400, 404, 403), (474, 395, 399, 467), (395, 396, 400, 399), (393, 394, 398, 397), (475, 403, 407, 468), (397, 398, 402, 401), (441, 397, 401, 442), (467, 399, 403, 475), (407, 408, 412, 411), (403, 404, 408, 407), (401, 402, 406, 405), (442, 401, 405, 443), (444, 409, 413, 445), (405, 406, 410, 409), (443, 405, 409, 444), (468, 407, 411, 476), (415, 416, 420, 419), (476, 411, 415, 469), (411, 412, 416, 415), (409, 410, 414, 413), (419, 420, 424, 423), (413, 414, 418, 417), (445, 413, 417, 446), (469, 415, 419, 477), (447, 421, 425, 459), (417, 418, 422, 421), (446, 417, 421, 447), (477, 419, 423, 478), (427, 428, 432, 431), (478, 423, 427, 470), (423, 424, 428, 427), (421, 422, 426, 425), (435, 436, 431, 432), (425, 426, 430, 429), (459, 425, 429, 448), (470, 427, 431, 479), (460, 435, 432, 448), (466, 385, 433, 480), (457, 387, 435, 460), (387, 388, 436, 435), (480, 433, 430, 479), (433, 434, 429, 430), (386, 457, 460, 434), (434, 460, 448, 429), (382, 456, 457, 386), (378, 439, 456, 382), (374, 455, 439, 378), (370, 454, 455, 374), (366, 438, 454, 370), (169, 451, 438, 366), (338, 1, 449, 453), (100, 140, 437, 450), (506, 363, 451, 531), (582, 338, 453, 583), (238, 452, 458, 392), (396, 440, 441, 400), (392, 458, 440, 396), (400, 441, 442, 404), (404, 442, 443, 408), (412, 444, 445, 416), (408, 443, 444, 412), (416, 445, 446, 420), (424, 447, 459, 428), (420, 446, 447, 424), (428, 459, 448, 432), (436, 480, 479, 431), (388, 466, 480, 436), (384, 465, 466, 388), (376, 463, 464, 380), (380, 464, 465, 384), (372, 462, 463, 376), (189, 461, 472, 368), (368, 472, 462, 372), (556, 213, 471, 557), (215, 471, 473, 390), (390, 473, 474, 394), (394, 474, 467, 398), (402, 475, 468, 406), (398, 467, 475, 402), (406, 468, 476, 410), (410, 476, 469, 414), (414, 469, 477, 418), (418, 477, 478, 422), (422, 478, 470, 426), (426, 470, 479, 430), (300, 301, 493, 492), (301, 302, 494, 493), (289, 290, 482, 481), (292, 293, 485, 484), (293, 294, 486, 485), (294, 295, 487, 486), (297, 298, 490, 489), (298, 299, 491, 490), (299, 300, 492, 491), (302, 303, 495, 494), (303, 304, 496, 495), (304, 305, 497, 496), (307, 308, 500, 499), (308, 309, 501, 500), (309, 310, 502, 501), (312, 288, 505, 504), (290, 291, 483, 482), (291, 292, 484, 483), (295, 296, 488, 487), (296, 297, 489, 488), (305, 306, 498, 497), (306, 307, 499, 498), (310, 311, 503, 502), (311, 312, 504, 503), (609, 506, 531, 608), (608, 531, 507, 584), (584, 507, 508, 585), (587, 510, 511, 588), (588, 511, 512, 589), (589, 512, 513, 590), (591, 514, 515, 592), (592, 515, 516, 593), (593, 516, 517, 594), (594, 517, 518, 595), (597, 520, 521, 598), (598, 521, 522, 599), (599, 522, 523, 600), (602, 525, 526, 603), (603, 526, 527, 604), (604, 527, 528, 605), (606, 529, 530, 607), (590, 513, 514, 591), (596, 519, 520, 597), (595, 518, 519, 596), (605, 528, 529, 606), (601, 524, 525, 602), (607, 530, 506, 609), (585, 508, 509, 586), (600, 523, 524, 601), (586, 509, 510, 587), (658, 556, 557, 660), (660, 557, 533, 659), (659, 533, 534, 636), (642, 540, 546, 648), (648, 546, 545, 647), (647, 545, 544, 646), (645, 543, 542, 644), (644, 542, 539, 641), (641, 539, 538, 640), (640, 538, 537, 639), (651, 549, 548, 650), (650, 548, 547, 649), (649, 547, 536, 638), (652, 550, 551, 653), (653, 551, 552, 654), (654, 552, 553, 655), (656, 554, 555, 657), (657, 555, 556, 658), (646, 544, 543, 645), (638, 536, 535, 637), (637, 535, 550, 652), (655, 553, 554, 656), (639, 537, 532, 635), (635, 532, 549, 651), (643, 541, 540, 642), (636, 534, 541, 643), (238, 582, 583, 452), (452, 583, 559, 240), (240, 559, 560, 241), (247, 566, 572, 253), (253, 572, 571, 252), (252, 571, 570, 251), (250, 569, 568, 249), (249, 568, 565, 246), (246, 565, 564, 245), (245, 564, 563, 244), (256, 575, 574, 255), (255, 574, 573, 254), (254, 573, 562, 243), (257, 576, 577, 258), (258, 577, 578, 259), (259, 578, 579, 260), (261, 580, 581, 262), (262, 581, 582, 238), (251, 570, 569, 250), (243, 562, 561, 242), (242, 561, 576, 257), (260, 579, 580, 261), (244, 563, 558, 239), (239, 558, 575, 256), (248, 567, 566, 247), (241, 560, 567, 248), (143, 586, 587, 144), (157, 600, 601, 158), (142, 585, 586, 143), (164, 607, 609, 140), (158, 601, 602, 159), (162, 605, 606, 163), (152, 595, 596, 153), (153, 596, 597, 154), (147, 590, 591, 148), (163, 606, 607, 164), (161, 604, 605, 162), (160, 603, 604, 161), (159, 602, 603, 160), (156, 599, 600, 157), (155, 598, 599, 156), (154, 597, 598, 155), (151, 594, 595, 152), (150, 593, 594, 151), (149, 592, 593, 150), (148, 591, 592, 149), (146, 589, 590, 147), (145, 588, 589, 146), (144, 587, 588, 145), (141, 584, 585, 142), (437, 608, 584, 141), (140, 609, 608, 437), (4, 2, 610, 611), (10, 8, 612, 613), (12, 10, 613, 614), (14, 12, 614, 615), (20, 18, 616, 617), (22, 20, 617, 618), (24, 22, 618, 619), (30, 28, 620, 621), (32, 30, 621, 622), (34, 32, 622, 623), (40, 38, 624, 625), (42, 40, 625, 626), (44, 42, 626, 627), (0, 48, 628, 629), (8, 6, 630, 612), (6, 4, 611, 630), (18, 16, 631, 616), (16, 14, 615, 631), (46, 44, 627, 632), (48, 46, 632, 628), (26, 24, 619, 633), (36, 34, 623, 634), (38, 36, 634, 624), (28, 26, 633, 620), (191, 636, 643, 198), (198, 643, 642, 197), (190, 635, 651, 206), (194, 639, 635, 190), (210, 655, 656, 211), (192, 637, 652, 207), (193, 638, 637, 192), (201, 646, 645, 200), (212, 657, 658, 189), (211, 656, 657, 212), (209, 654, 655, 210), (208, 653, 654, 209), (207, 652, 653, 208), (204, 649, 638, 193), (205, 650, 649, 204), (206, 651, 650, 205), (195, 640, 639, 194), (196, 641, 640, 195), (199, 644, 641, 196), (200, 645, 644, 199), (202, 647, 646, 201), (203, 648, 647, 202), (197, 642, 648, 203), (364, 659, 636, 191), (461, 660, 659, 364), (189, 658, 660, 461), (610, 629, 120, 121), (313, 314, 53, 51), (3, 449, 1, 661, 662), (27, 25, 673, 674), (39, 37, 679, 680), (49, 47, 684, 685), (17, 15, 668, 669), (7, 5, 663, 664), (1, 49, 685, 661), (45, 43, 682, 683), (43, 41, 681, 682), (41, 39, 680, 681), (35, 33, 677, 678), (33, 31, 676, 677), (31, 29, 675, 676), (25, 23, 672, 673), (23, 21, 671, 672), (21, 19, 670, 671), (15, 13, 667, 668), (13, 11, 666, 667), (11, 9, 665, 666), (5, 3, 662, 663), (47, 45, 683, 684), (29, 27, 674, 675), (19, 17, 669, 670), (9, 7, 664, 665), (37, 35, 678, 679), (121, 120, 687, 688, 686), (686, 688, 450, 101)])
me_cylinder_001.polygons.foreach_set('use_smooth', [True] * 666)
me_cylinder_001.polygons.foreach_set('material_index', [1, 1, 1, 1, 1, 1, 1, 1, 1, 0, 0, 1, 1, 1, 1, 0, 1, 1, 1, 1, 1, 1, 0, 0, 0, 0, 0, 0, 0, 1, 0, 0, 0, 0, 0, 0, 0, 1, 1, 0, 0, 0, 1, 0, 0, 0, 0, 0, 0, 0, 0, 0, 0, 0, 0, 0, 0, 0, 1, 1, 0, 0, 0, 0, 0, 0, 0, 0, 0, 0, 0, 1, 2, 1, 1, 2, 2, 2, 1, 1, 2, 2, 2, 1, 1, 2, 2, 2, 1, 1, 2, 2, 2, 1, 1, 2, 2, 1, 1, 1, 1, 1, 1, 1, 1, 1, 1, 1, 1, 1, 1, 1, 1, 1, 1, 1, 1, 1, 1, 1, 1, 1, 1, 1, 1, 1, 1, 1, 1, 1, 1, 0, 1, 1, 1, 0, 1, 0, 1, 1, 1, 0, 1, 1, 1, 1, 1, 1, 1, 0, 1, 1, 1, 1, 1, 1, 1, 1, 1, 1, 1, 1, 1, 1, 1, 1, 1, 1, 1, 1, 1, 1, 1, 1, 1, 1, 1, 1, 1, 1, 1, 1, 1, 1, 1, 1, 1, 1, 1, 1, 1, 1, 1, 1, 1, 1, 1, 1, 1, 1, 1, 1, 1, 1, 1, 1, 1, 1, 1, 1, 1, 1, 1, 1, 1, 1, 1, 1, 1, 1, 1, 1, 1, 1, 1, 1, 1, 1, 1, 1, 1, 1, 1, 1, 1, 1, 1, 1, 1, 1, 1, 0, 0, 0, 0, 0, 0, 0, 0, 0, 0, 0, 0, 0, 0, 0, 0, 0, 0, 0, 0, 0, 0, 0, 0, 0, 0, 0, 0, 0, 0, 0, 0, 0, 0, 0, 0, 0, 0, 0, 0, 0, 0, 0, 0, 0, 0, 0, 0, 0, 0, 0, 0, 0, 0, 0, 0, 0, 0, 0, 0, 0, 0, 0, 0, 0, 0, 0, 0, 0, 0, 0, 0, 0, 0, 0, 1, 1, 1, 1, 1, 1, 1, 1, 1, 1, 1, 1, 1, 1, 1, 1, 1, 1, 1, 1, 1, 1, 1, 1, 1, 1, 1, 1, 1, 1, 1, 1, 1, 1, 1, 1, 1, 1, 1, 1, 1, 1, 1, 1, 1, 1, 1, 1, 1, 1, 1, 1, 1, 1, 1, 1, 1, 1, 1, 1, 1, 1, 1, 1, 1, 1, 1, 1, 1, 1, 1, 1, 1, 1, 1, 1, 1, 1, 1, 1, 1, 1, 1, 1, 1, 1, 1, 1, 1, 1, 1, 1, 1, 1, 1, 1, 1, 1, 1, 1, 1, 1, 1, 1, 1, 1, 1, 1, 1, 1, 1, 1, 1, 1, 1, 1, 1, 1, 1, 1, 1, 1, 1, 1, 1, 1, 1, 1, 1, 1, 1, 1, 1, 1, 1, 1, 1, 1, 1, 1, 1, 1, 1, 0, 0, 0, 0, 0, 0, 0, 0, 0, 0, 0, 0, 0, 0, 0, 0, 0, 0, 0, 0, 0, 0, 0, 0, 1, 1, 1, 1, 1, 1, 1, 1, 1, 1, 1, 1, 1, 1, 1, 1, 1, 1, 1, 1, 1, 1, 1, 1, 1, 1, 1, 1, 1, 1, 1, 1, 1, 1, 1, 1, 1, 1, 1, 1, 1, 1, 1, 1, 1, 1, 1, 1, 1, 1, 1, 1, 1, 1, 1, 1, 1, 1, 1, 1, 1, 1, 1, 1, 1, 1, 1, 1, 1, 1, 1, 1, 1, 1, 1, 1, 1, 1, 1, 1, 1, 1, 1, 1, 1, 1, 1, 1, 1, 1, 1, 1, 1, 1, 1, 1, 1, 1, 1, 1, 1, 1, 1, 1, 1, 1, 1, 1, 1, 1, 1, 1, 1, 1, 1, 1, 1, 1, 1, 1, 1, 1, 1, 1, 1, 1, 1, 1, 1, 1, 1, 1, 1, 1, 1, 1, 1, 1, 1, 1, 1, 1, 1, 1, 1, 1, 1, 1, 1, 1, 1, 1, 1, 1, 1, 0, 1, 1, 1, 1, 1, 1, 1, 1, 1, 1, 1, 1, 1, 1, 1, 1, 1, 1, 1, 1, 1, 1, 1, 1, 1, 2, 2])
_uv = me_cylinder_001.uv_layers.new(name='UVMap')
_uv.uv.foreach_set('vector', [0.9793, 0.9953, 0.9792, 1.0, 0.96, 1.0, 0.9601, 0.9955, 0.9601, 0.9955, 0.96, 1.0, 0.92, 1.0, 0.92, 0.9891, 0.84, 0.9928, 0.84, 1.0, 0.8, 1.0, 0.8, 0.9914, 0.8, 0.9914, 0.8, 1.0, 0.76, 1.0, 0.76, 0.9918, 0.76, 0.9918, 0.76, 1.0, 0.72, 1.0, 0.72, 0.9852, 0.6799, 1.004, 0.68, 1.0, 0.64, 1.0, 0.64, 0.9865, 0.64, 0.9865, 0.64, 1.0, 0.6, 1.0, 0.6002, 1.005, 0.6002, 1.005, 0.6, 1.0, 0.56, 1.0, 0.56, 1.038, 0.56, 1.038, 0.56, 1.0, 0.52, 1.0, 0.52, 0.9823, 0.52, 0.9947, 0.48, 0.9947, 0.48, 1.0, 0.52, 1.0, 0.48, 0.9947, 0.44, 0.9947, 0.44, 1.0, 0.48, 1.0, 0.4401, 0.9763, 0.44, 1.0, 0.4, 1.0, 0.4002, 1.008, 0.4002, 1.008, 0.4, 1.0, 0.36, 1.0, 0.36, 0.9852, 0.36, 0.9852, 0.36, 1.0, 0.32, 1.0, 0.3202, 1.03, 0.6751, 0.06093, 0.6801, 0.05966, 0.6982, 0.01747, 0.6616, 0.02685, 0.28, 1.0, 0.32, 1.0, 0.32, 1.0, 0.28, 1.0, 0.24, 0.9887, 0.24, 1.0, 0.2, 1.0, 0.2, 0.9871, 0.2, 0.9871, 0.2, 1.0, 0.16, 1.0, 0.1599, 0.9985, 0.1599, 0.9985, 0.16, 1.0, 0.12, 1.0, 0.1203, 1.01, 0.07975, 1.011, 0.08, 1.0, 0.04, 1.0, 0.04007, 0.9818, 0.04007, 0.9818, 0.04, 1.0, -1.788e-07, 1.0, -7.857e-05, 0.9878, 0.75, 0.4152, 0.7912, 0.4099, 0.8303, 0.3942, 0.8631, 0.3703, 0.8895, 0.3385, 0.9071, 0.301, 0.9148, 0.2603, 0.912, 0.2183, 0.8994, 0.1796, 0.8772, 0.1447, 0.8471, 0.1164, 0.8105, 0.09644, 0.7679, 0.08615, 0.729, 0.08615, 0.6892, 0.09645, 0.6529, 0.1164, 0.6226, 0.145, 0.5997, 0.1824, 0.5877, 0.2194, 0.5852, 0.2604, 0.5929, 0.3011, 0.6108, 0.3387, 0.6392, 0.372, 0.6707, 0.3949, 0.7089, 0.41, 1.0, 0.5284, 0.96, 0.5284, 0.96, 0.5381, 1.0, 0.5381, 0.96, 0.9949, 0.92, 0.9947, 0.92, 1.0, 0.96, 1.0, 0.84, 1.0, 0.88, 1.0, 0.88, 1.0, 0.84, 1.0, 0.84, 0.9947, 0.8, 0.9947, 0.8, 1.0, 0.84, 1.0, 0.8, 0.9947, 0.76, 0.9947, 0.76, 1.0, 0.8, 1.0, 0.76, 0.9947, 0.72, 0.9947, 0.72, 1.0, 0.76, 1.0, 0.64, 1.0, 0.68, 1.0, 0.68, 1.0, 0.64, 1.0, 0.72, 0.9852, 0.72, 1.0, 0.68, 1.0, 0.6799, 1.004, 0.64, 0.9947, 0.6, 0.9947, 0.6, 1.0, 0.64, 1.0, 0.6, 0.9947, 0.56, 0.9947, 0.56, 1.0, 0.6, 1.0, 0.56, 0.9947, 0.52, 0.9947, 0.52, 1.0, 0.56, 1.0, 0.44, 1.0, 0.48, 1.0, 0.48, 1.0, 0.44, 1.0, 0.44, 0.9947, 0.4, 0.9947, 0.4, 1.0, 0.44, 1.0, 0.4, 0.9947, 0.36, 0.9947, 0.36, 1.0, 0.4, 1.0, 0.36, 0.9947, 0.32, 0.9947, 0.32, 1.0, 0.36, 1.0, 0.3202, 1.03, 0.32, 1.0, 0.28, 1.0, 0.2801, 0.9875, 0.2801, 0.9875, 0.28, 1.0, 0.24, 1.0, 0.24, 0.9887, 0.24, 0.9947, 0.2, 0.9947, 0.2, 1.0, 0.24, 1.0, 0.2, 0.9947, 0.16, 0.9947, 0.16, 1.0, 0.2, 1.0, 0.16, 0.9947, 0.12, 0.9947, 0.12, 1.0, 0.16, 1.0, 0.1203, 1.01, 0.12, 1.0, 0.08, 1.0, 0.07975, 1.011, 0.08, 1.0, 0.12, 1.0, 0.12, 1.0, 0.08, 1.0, 0.04, 0.9947, -5.545e-06, 0.9947, -1.788e-07, 1.0, 0.04, 1.0, 0.75, 0.4825, 0.6922, 0.4752, 0.638, 0.4538, 0.5908, 0.4195, 0.5537, 0.3746, 0.5289, 0.3219, 0.5179, 0.2646, 0.5216, 0.2064, 0.5396, 0.151, 0.5708, 0.1018, 0.6133, 0.06188, 0.6644, 0.03381, 0.7209, 0.01931, 0.7791, 0.01931, 0.8356, 0.03381, 0.8867, 0.06188, 0.9292, 0.1018, 0.9604, 0.151, 0.9784, 0.2064, 0.9821, 0.2646, 0.9711, 0.3219, 0.9463, 0.3746, 0.9092, 0.4195, 0.862, 0.4538, 0.8078, 0.4752, 1.0, 0.7547, 0.96, 0.7377, 0.96, 0.9949, 1.0, 0.9951, 0.92, 1.0, 0.96, 1.0, 0.96, 1.0, 0.92, 1.0, 0.92, 0.9947, 0.88, 0.9947, 0.88, 1.0, 0.92, 1.0, 0.88, 0.9947, 0.84, 0.9947, 0.84, 1.0, 0.88, 1.0, 0.8, 1.0, 0.84, 1.0, 0.84, 1.0, 0.8, 1.0, 0.76, 1.0, 0.8, 1.0, 0.8, 1.0, 0.76, 1.0, 0.72, 1.0, 0.76, 1.0, 0.76, 1.0, 0.72, 1.0, 0.72, 0.9947, 0.68, 0.9947, 0.68, 1.0, 0.72, 1.0, 0.68, 0.9947, 0.64, 0.9947, 0.64, 1.0, 0.68, 1.0, 0.6, 1.0, 0.64, 1.0, 0.64, 1.0, 0.6, 1.0, 0.56, 1.0, 0.6, 1.0, 0.6, 1.0, 0.56, 1.0, 0.52, 1.0, 0.56, 1.0, 0.56, 1.0, 0.52, 1.0, 0.52, 0.9823, 0.52, 1.0, 0.48, 1.0, 0.48, 0.9912, 0.8797, 0.6193, 0.88, 0.6455, 0.84, 0.6455, 0.8403, 0.6195, 0.4, 1.0, 0.44, 1.0, 0.44, 1.0, 0.4, 1.0, 0.36, 1.0, 0.4, 1.0, 0.4, 1.0, 0.36, 1.0, 0.32, 1.0, 0.36, 1.0, 0.36, 1.0, 0.32, 1.0, 0.32, 0.9947, 0.28, 0.9947, 0.28, 1.0, 0.32, 1.0, 0.28, 0.9947, 0.24, 0.9947, 0.24, 1.0, 0.28, 1.0, 0.2, 1.0, 0.24, 1.0, 0.24, 1.0, 0.2, 1.0, 0.16, 1.0, 0.2, 1.0, 0.2, 1.0, 0.16, 1.0, 0.12, 1.0, 0.16, 1.0, 0.16, 1.0, 0.12, 1.0, 0.12, 0.9947, 0.08, 0.9947, 0.08, 1.0, 0.12, 1.0, 0.08, 0.9947, 0.04, 0.9947, 0.04, 1.0, 0.08, 1.0, 7.037e-05, 1.0, 0.04011, 1.0, 0.04, 1.0, -1.788e-07, 1.0, 0.7912, 0.4099, 0.75, 0.4152, 0.75, 0.424, 0.7933, 0.4186, 0.848, 0.4282, 0.8006, 0.447, 0.8087, 0.4787, 0.8097, 0.4825, 0.8656, 0.4603, 0.8491, 0.4274, 0.848, 0.4282, 0.8656, 0.4603, 0.867, 0.4593, 0.952, 0.3224, 0.8892, 0.3982, 0.9143, 0.425, 0.9379, 0.3964, 0.9434, 0.3128, 0.9217, 0.359, 0.9526, 0.3786, 0.9783, 0.3242, 0.9529, 0.2628, 0.9434, 0.3128, 0.9783, 0.3242, 0.9895, 0.2651, 0.9497, 0.2119, 0.9529, 0.2628, 0.9895, 0.2651, 0.9857, 0.205, 0.9441, 0.1945, 0.9497, 0.2119, 0.9857, 0.205, 0.9853, 0.2036, 0.9087, 0.1236, 0.934, 0.1634, 0.9672, 0.1478, 0.9373, 0.1008, 0.8695, 0.08549, 0.9067, 0.1204, 0.9349, 0.09702, 0.8911, 0.05584, 0.8249, 0.06093, 0.8695, 0.08549, 0.8911, 0.05584, 0.8383, 0.02685, 0.7755, 0.04826, 0.8249, 0.06093, 0.8383, 0.02685, 0.7801, 0.01189, 0.7712, 0.04826, 0.7755, 0.04826, 0.7801, 0.01189, 0.775, 0.01189, 0.6801, 0.05966, 0.7245, 0.04826, 0.7199, 0.01189, 0.6982, 0.01747, 0.6305, 0.08549, 0.6751, 0.06093, 0.6616, 0.02685, 0.6089, 0.05584, 0.5933, 0.1204, 0.6305, 0.08549, 0.6089, 0.05584, 0.5651, 0.09702, 0.566, 0.1634, 0.5933, 0.1204, 0.5651, 0.09702, 0.5328, 0.1478, 0.5631, 0.1724, 0.566, 0.1634, 0.5328, 0.1478, 0.5312, 0.1527, 0.5473, 0.2584, 0.5503, 0.2119, 0.5143, 0.205, 0.5078, 0.3079, 0.5566, 0.3128, 0.5471, 0.2628, 0.5105, 0.2651, 0.5217, 0.3242, 0.5783, 0.359, 0.5566, 0.3128, 0.5217, 0.3242, 0.5474, 0.3786, 0.6108, 0.3982, 0.5783, 0.359, 0.5474, 0.3786, 0.5857, 0.425, 0.6183, 0.4037, 0.6108, 0.3982, 0.5857, 0.425, 0.5898, 0.4279, 0.6944, 0.445, 0.652, 0.4282, 0.6344, 0.4603, 0.2875, 0.323, 0.75, 0.4533, 0.6994, 0.447, 0.6903, 0.4825, 0.75, 0.49, 0.75, 0.4887, 0.7794, 0.4837, 0.75, 0.4887, 0.75, 0.49, 0.7824, 0.4859, 0.8338, 0.4025, 0.7933, 0.4186, 0.8006, 0.447, 0.848, 0.4282, 0.9155, 0.3038, 0.8969, 0.3432, 0.9217, 0.359, 0.9434, 0.3128, 0.9237, 0.2609, 0.9155, 0.3038, 0.9434, 0.3128, 0.9529, 0.2628, 0.9209, 0.2174, 0.9237, 0.2609, 0.9529, 0.2628, 0.9497, 0.2119, 0.8523, 0.1092, 0.8841, 0.1391, 0.9067, 0.1204, 0.8695, 0.08549, 0.8141, 0.0882, 0.8523, 0.1092, 0.8695, 0.08549, 0.8249, 0.06093, 0.7718, 0.07735, 0.8141, 0.0882, 0.8249, 0.06093, 0.7755, 0.04826, 0.48, 0.9912, 0.48, 1.0, 0.44, 1.0, 0.4401, 0.9763, 0.32, 0.64, 0.32, 0.6455, 0.28, 0.6455, 0.28, 0.64, 0.6477, 0.1092, 0.6859, 0.0882, 0.6751, 0.06093, 0.6305, 0.08549, 0.6159, 0.1391, 0.6477, 0.1092, 0.6305, 0.08549, 0.5933, 0.1204, 0.5925, 0.1759, 0.6159, 0.1391, 0.5933, 0.1204, 0.566, 0.1634, 0.5845, 0.3038, 0.5763, 0.2609, 0.5471, 0.2628, 0.5566, 0.3128, 0.6031, 0.3432, 0.5845, 0.3038, 0.5566, 0.3128, 0.5783, 0.359, 0.6309, 0.3769, 0.6031, 0.3432, 0.5783, 0.359, 0.6108, 0.3982, 0.75, 0.424, 0.7067, 0.4186, 0.6994, 0.447, 0.75, 0.4533, 0.04, 0.5, 0.04, 0.5175, -1.788e-07, 0.5175, -1.788e-07, 0.5, 0.16, 0.5, 0.16, 0.5175, 0.12, 0.5175, 0.12, 0.5, 0.2, 0.5, 0.2, 0.5175, 0.16, 0.5175, 0.16, 0.5, 0.24, 0.5, 0.24, 0.5175, 0.2, 0.5175, 0.2, 0.5, 0.9204, 0.617, 0.92, 0.6455, 0.88, 0.6455, 0.8797, 0.6193, 0.36, 0.5, 0.36, 0.5175, 0.32, 0.5175, 0.32, 0.5, 0.4, 0.5, 0.4, 0.5175, 0.36, 0.5175, 0.36, 0.5, 0.44, 0.5, 0.44, 0.5175, 0.4, 0.5175, 0.4, 0.5, 0.56, 0.5, 0.56, 0.5175, 0.52, 0.5175, 0.52, 0.5, 0.6, 0.5, 0.6, 0.5175, 0.56, 0.5175, 0.56, 0.5, 0.64, 0.5, 0.64, 0.5175, 0.6, 0.5175, 0.6, 0.5, 0.76, 0.5, 0.76, 0.5175, 0.72, 0.5175, 0.72, 0.5, 0.8, 0.5, 0.8, 0.5175, 0.76, 0.5175, 0.76, 0.5, 0.84, 0.5, 0.84, 0.5175, 0.8, 0.5175, 0.8, 0.5, 0.88, 0.9893, 0.88, 1.0, 0.84, 1.0, 0.84, 0.9928, 0.96, 0.5, 0.96, 0.5175, 0.92, 0.5175, 0.92, 0.5, 0.9792, 0.5011, 0.9793, 0.5163, 0.96, 0.5175, 0.96, 0.5, 0.8892, 0.3982, 0.8491, 0.4274, 0.867, 0.4593, 0.9143, 0.425, 0.88, 1.0, 0.92, 1.0, 0.92, 1.0, 0.88, 1.0, 0.9217, 0.359, 0.952, 0.3224, 0.9379, 0.3964, 0.9526, 0.3786, 0.92, 0.9891, 0.92, 1.0, 0.88, 1.0, 0.88, 0.9893, 0.934, 0.1634, 0.9441, 0.1945, 0.9853, 0.2036, 0.9672, 0.1478, 0.68, 1.0, 0.72, 1.0, 0.72, 1.0, 0.68, 1.0, 0.9067, 0.1204, 0.9087, 0.1236, 0.9373, 0.1008, 0.9349, 0.09702, 0.04011, 1.0, 0.08, 1.0, 0.08, 1.0, 0.04, 1.0, 0.6994, 0.447, 0.6944, 0.445, 0.2875, 0.323, 0.6903, 0.4825, 0.652, 0.4282, 0.6183, 0.4037, 0.5898, 0.4279, 0.6344, 0.4603, 0.04166, 0.64, 0.04152, 0.6455, -1.788e-07, 0.6455, -0.0004236, 0.64, 0.24, 1.0, 0.28, 1.0, 0.28, 1.0, 0.24, 1.0, 0.5471, 0.2628, 0.5473, 0.2584, 0.5078, 0.3079, 0.5105, 0.2651, 0.7245, 0.04826, 0.7712, 0.04826, 0.775, 0.01189, 0.7199, 0.01189, 0.28, 0.64, 0.28, 0.6455, 0.24, 0.6455, 0.24, 0.64, 0.5503, 0.2119, 0.5631, 0.1724, 0.5312, 0.1527, 0.5143, 0.205, 0.1197, 0.6185, 0.12, 0.6455, 0.08, 0.6455, 0.07979, 0.64, 0.52, 0.64, 0.52, 0.6455, 0.48, 0.6455, 0.4803, 0.6192, 0.4803, 0.6192, 0.48, 0.6455, 0.44, 0.6455, 0.44, 0.64, 0.48, 1.0, 0.52, 1.0, 0.52, 1.0, 0.48, 1.0, 0.72, 0.64, 0.72, 0.6455, 0.68, 0.6455, 0.6802, 0.6194, 0.07979, 0.64, 0.08, 0.6455, 0.04152, 0.6455, 0.04166, 0.64, 0.16, 0.64, 0.16, 0.6455, 0.12, 0.6455, 0.1197, 0.6185, 0.2, 0.64, 0.2, 0.6455, 0.16, 0.6455, 0.16, 0.64, 0.24, 0.64, 0.24, 0.6455, 0.2, 0.6455, 0.2, 0.64, 0.3601, 0.5998, 0.36, 0.6455, 0.32, 0.6455, 0.32, 0.64, 0.3997, 0.622, 0.4, 0.6455, 0.36, 0.6455, 0.3601, 0.5998, 0.44, 0.64, 0.44, 0.6455, 0.4, 0.6455, 0.3997, 0.622, 0.5604, 0.616, 0.56, 0.6455, 0.52, 0.6455, 0.52, 0.64, 0.6001, 0.64, 0.6, 0.6455, 0.56, 0.6455, 0.5604, 0.616, 0.6408, 0.6208, 0.6411, 0.6455, 0.6, 0.6455, 0.6001, 0.64, 0.6802, 0.6194, 0.68, 0.6455, 0.6411, 0.6455, 0.6408, 0.6208, 0.76, 0.64, 0.76, 0.6455, 0.72, 0.6455, 0.72, 0.64, 0.8, 0.64, 0.8, 0.6455, 0.76, 0.6455, 0.76, 0.64, 0.8403, 0.6195, 0.84, 0.6455, 0.8, 0.6455, 0.8, 0.64, 0.9603, 0.64, 0.96, 0.6455, 0.92, 0.6455, 0.9204, 0.617, 0.979, 0.6457, 0.9789, 0.6512, 0.96, 0.6455, 0.9603, 0.64, 0.92, 0.6455, 0.92, 0.7102, 0.88, 0.7102, 0.88, 0.6455, 0.88, 0.6455, 0.88, 0.7102, 0.84, 0.7102, 0.84, 0.6455, 0.48, 0.6455, 0.48, 0.7102, 0.44, 0.7102, 0.44, 0.6455, 0.52, 0.6455, 0.52, 0.7102, 0.48, 0.7102, 0.48, 0.6455, 0.12, 0.6455, 0.12, 0.7102, 0.08, 0.7102, 0.08, 0.6455, 0.28, 0.6455, 0.28, 0.7102, 0.24, 0.7102, 0.24, 0.6455, 0.32, 0.6455, 0.32, 0.7102, 0.28, 0.7102, 0.28, 0.6455, 0.72, 0.6455, 0.72, 0.7102, 0.68, 0.7102, 0.68, 0.6455, 0.04152, 0.6455, 0.04125, 0.7102, -1.788e-07, 0.7102, -1.788e-07, 0.6455, 0.08, 0.6455, 0.08, 0.7102, 0.04125, 0.7102, 0.04152, 0.6455, 0.16, 0.6455, 0.16, 0.7102, 0.12, 0.7102, 0.12, 0.6455, 0.2, 0.6455, 0.2, 0.7102, 0.16, 0.7102, 0.16, 0.6455, 0.24, 0.6455, 0.24, 0.7102, 0.2, 0.7102, 0.2, 0.6455, 0.36, 0.6455, 0.36, 0.7102, 0.32, 0.7102, 0.32, 0.6455, 0.4, 0.6455, 0.4, 0.7102, 0.36, 0.7102, 0.36, 0.6455, 0.44, 0.6455, 0.44, 0.7102, 0.4, 0.7102, 0.4, 0.6455, 0.56, 0.6455, 0.56, 0.7102, 0.52, 0.7102, 0.52, 0.6455, 0.6, 0.6455, 0.6, 0.7102, 0.56, 0.7102, 0.56, 0.6455, 0.6411, 0.6455, 0.6409, 0.7102, 0.6, 0.7102, 0.6, 0.6455, 0.68, 0.6455, 0.68, 0.7102, 0.6409, 0.7102, 0.6411, 0.6455, 0.76, 0.6455, 0.76, 0.7102, 0.72, 0.7102, 0.72, 0.6455, 0.8, 0.6455, 0.8, 0.7102, 0.76, 0.7102, 0.76, 0.6455, 0.84, 0.6455, 0.84, 0.7102, 0.8, 0.7102, 0.8, 0.6455, 0.96, 0.6455, 0.96, 0.7102, 0.92, 0.7102, 0.92, 0.6455, 0.9204, 0.8295, 0.92, 0.854, 0.8801, 0.8606, 0.8798, 0.8339, 0.8798, 0.8339, 0.8801, 0.8606, 0.84, 0.8735, 0.8401, 0.8154, 0.48, 0.8045, 0.4801, 0.8543, 0.44, 0.8632, 0.4399, 0.8101, 0.52, 0.8095, 0.52, 0.8634, 0.4801, 0.8543, 0.48, 0.8045, 0.1197, 0.8149, 0.1199, 0.8665, 0.07991, 0.8685, 0.08019, 0.838, 0.2801, 0.8323, 0.2803, 0.8954, 0.24, 0.8588, 0.2401, 0.8072, 0.32, 0.8151, 0.3199, 0.8654, 0.2803, 0.8954, 0.2801, 0.8323, 0.7199, 0.7924, 0.7198, 0.8365, 0.6801, 0.8675, 0.6801, 0.8099, 0.04028, 0.8226, 0.04043, 0.8506, -0.0002579, 0.8751, -0.001045, 0.8645, 0.08019, 0.838, 0.07991, 0.8685, 0.04043, 0.8506, 0.04028, 0.8226, 0.1601, 0.8056, 0.16, 0.8563, 0.1199, 0.8665, 0.1197, 0.8149, 0.2, 0.8126, 0.2, 0.866, 0.16, 0.8563, 0.1601, 0.8056, 0.2401, 0.8072, 0.24, 0.8588, 0.2, 0.866, 0.2, 0.8126, 0.3598, 0.8338, 0.3602, 0.8629, 0.3199, 0.8654, 0.32, 0.8151, 0.4005, 0.832, 0.4, 0.8698, 0.3602, 0.8629, 0.3598, 0.8338, 0.4399, 0.8101, 0.44, 0.8632, 0.4, 0.8698, 0.4005, 0.832, 0.5606, 0.8363, 0.5606, 0.9111, 0.52, 0.8634, 0.52, 0.8095, 0.5998, 0.8058, 0.5999, 0.8565, 0.5606, 0.9111, 0.5606, 0.8363, 0.6406, 0.7997, 0.6402, 0.8488, 0.5999, 0.8565, 0.5998, 0.8058, 0.6801, 0.8099, 0.6801, 0.8675, 0.6402, 0.8488, 0.6406, 0.7997, 0.76, 0.8049, 0.76, 0.8581, 0.7198, 0.8365, 0.7199, 0.7924, 0.7999, 0.808, 0.8, 0.8633, 0.76, 0.8581, 0.76, 0.8049, 0.8401, 0.8154, 0.84, 0.8735, 0.8, 0.8633, 0.7999, 0.808, 0.9604, 0.8653, 0.9606, 0.9013, 0.92, 0.854, 0.9204, 0.8295, 0.98, 0.8803, 0.9801, 0.8966, 0.9606, 0.9013, 0.9604, 0.8653, 0.92, 0.854, 0.92, 0.9468, 0.8801, 0.9463, 0.8801, 0.8606, 0.8801, 0.8606, 0.8801, 0.9463, 0.84, 0.9597, 0.84, 0.8735, 0.4801, 0.8543, 0.48, 0.9461, 0.4404, 0.901, 0.44, 0.8632, 0.52, 0.8634, 0.5202, 0.9406, 0.48, 0.9461, 0.4801, 0.8543, 0.1199, 0.8665, 0.1209, 1.045, 0.07911, 1.04, 0.07991, 0.8685, 0.2803, 0.8954, 0.2803, 0.9563, 0.2399, 0.9428, 0.24, 0.8588, 0.3199, 0.8654, 0.3207, 1.111, 0.2803, 0.9563, 0.2803, 0.8954, 0.7198, 0.8365, 0.7198, 0.9358, 0.6796, 1.004, 0.6801, 0.8675, 0.04043, 0.8506, 0.04019, 0.9239, -3.153e-05, 0.9334, -0.0002579, 0.8751, 0.07991, 0.8685, 0.07911, 1.04, 0.04019, 0.9239, 0.04043, 0.8506, 0.16, 0.8563, 0.1596, 0.9933, 0.1209, 1.045, 0.1199, 0.8665, 0.2, 0.866, 0.2001, 0.941, 0.1596, 0.9933, 0.16, 0.8563, 0.24, 0.8588, 0.2399, 0.9428, 0.2001, 0.941, 0.2, 0.866, 0.3602, 0.8629, 0.3601, 0.9553, 0.3207, 1.111, 0.3199, 0.8654, 0.4, 0.8698, 0.4011, 1.017, 0.3601, 0.9553, 0.3602, 0.8629, 0.44, 0.8632, 0.4404, 0.901, 0.4011, 1.017, 0.4, 0.8698, 0.5606, 0.9111, 0.56, 1.149, 0.5202, 0.9406, 0.52, 0.8634, 0.5999, 0.8565, 0.6007, 1.032, 0.56, 1.149, 0.5606, 0.9111, 0.6402, 0.8488, 0.6401, 0.9502, 0.6007, 1.032, 0.5999, 0.8565, 0.6801, 0.8675, 0.6796, 1.004, 0.6401, 0.9502, 0.6402, 0.8488, 0.76, 0.8581, 0.76, 0.9545, 0.7198, 0.9358, 0.7198, 0.8365, 0.8, 0.8633, 0.8, 0.9555, 0.76, 0.9545, 0.76, 0.8581, 0.84, 0.8735, 0.84, 0.9597, 0.8, 0.9555, 0.8, 0.8633, 0.9606, 0.9013, 0.9602, 0.9704, 0.92, 0.9468, 0.92, 0.854, 0.9602, 0.9704, 0.9606, 0.9013, 0.9606, 0.9013, 0.9602, 0.9726, 1.0, 0.5381, 0.96, 0.5381, 0.96, 0.7377, 1.0, 0.7547, 0.8078, 0.4752, 0.862, 0.4538, 0.8688, 0.4661, 0.8113, 0.4889, 0.9463, 0.3746, 0.9711, 0.3219, 0.9845, 0.3262, 0.9582, 0.3821, 0.9711, 0.3219, 0.9821, 0.2646, 0.9961, 0.2655, 0.9845, 0.3262, 0.9821, 0.2646, 0.9784, 0.2064, 0.9922, 0.2038, 0.9961, 0.2655, 0.9292, 0.1018, 0.8867, 0.06188, 0.895, 0.05048, 0.94, 0.0928, 0.8867, 0.06188, 0.8356, 0.03381, 0.8408, 0.0207, 0.895, 0.05048, 0.8356, 0.03381, 0.7791, 0.01931, 0.7809, 0.005328, 0.8408, 0.0207, 0.6644, 0.03381, 0.6133, 0.06188, 0.605, 0.05048, 0.6592, 0.0207, 0.6133, 0.06188, 0.5708, 0.1018, 0.56, 0.0928, 0.605, 0.05048, 0.5708, 0.1018, 0.5396, 0.151, 0.5269, 0.145, 0.56, 0.0928, 0.7209, 0.01931, 0.6644, 0.03381, 0.6592, 0.0207, 0.7191, 0.005328, 0.5179, 0.2646, 0.5289, 0.3219, 0.5155, 0.3262, 0.5039, 0.2655, 0.5289, 0.3219, 0.5537, 0.3746, 0.5418, 0.3821, 0.5155, 0.3262, 0.5537, 0.3746, 0.5908, 0.4195, 0.5812, 0.4298, 0.5418, 0.3821, 0.6922, 0.4752, 0.75, 0.4825, 0.75, 0.4966, 0.6887, 0.4889, 0.862, 0.4538, 0.9092, 0.4195, 0.9188, 0.4298, 0.8688, 0.4661, 0.9092, 0.4195, 0.9463, 0.3746, 0.9582, 0.3821, 0.9188, 0.4298, 0.9784, 0.2064, 0.9604, 0.151, 0.9731, 0.145, 0.9922, 0.2038, 0.9604, 0.151, 0.9292, 0.1018, 0.94, 0.0928, 0.9731, 0.145, 0.638, 0.4538, 0.6922, 0.4752, 0.6887, 0.4889, 0.6312, 0.4661, 0.5908, 0.4195, 0.638, 0.4538, 0.6312, 0.4661, 0.5812, 0.4298, 0.5216, 0.2064, 0.5179, 0.2646, 0.5039, 0.2655, 0.5078, 0.2038, 0.7791, 0.01931, 0.7209, 0.01931, 0.7191, 0.005328, 0.7809, 0.005328, 0.5396, 0.151, 0.5216, 0.2064, 0.5078, 0.2038, 0.5269, 0.145, 0.08, 0.5284, 0.04, 0.5284, 0.04, 0.5381, 0.08, 0.5381, 0.12, 0.5284, 0.08, 0.5284, 0.08, 0.5381, 0.12, 0.5381, 0.28, 0.5284, 0.24, 0.5284, 0.24, 0.5381, 0.28, 0.5381, 0.32, 0.5284, 0.28, 0.5284, 0.28, 0.5381, 0.32, 0.5381, 0.68, 0.5284, 0.64, 0.5284, 0.64, 0.5381, 0.68, 0.5381, 0.72, 0.5284, 0.68, 0.5284, 0.68, 0.5381, 0.72, 0.5381, 0.88, 0.5284, 0.84, 0.5284, 0.84, 0.5381, 0.88, 0.5381, 0.92, 0.5284, 0.88, 0.5284, 0.88, 0.5381, 0.92, 0.5381, 0.04, 0.5284, -1.788e-07, 0.5284, -1.788e-07, 0.5381, 0.04, 0.5381, 0.16, 0.5284, 0.12, 0.5284, 0.12, 0.5381, 0.16, 0.5381, 0.2, 0.5284, 0.16, 0.5284, 0.16, 0.5381, 0.2, 0.5381, 0.24, 0.5284, 0.2, 0.5284, 0.2, 0.5381, 0.24, 0.5381, 0.36, 0.5284, 0.32, 0.5284, 0.32, 0.5381, 0.36, 0.5381, 0.4, 0.5284, 0.36, 0.5284, 0.36, 0.5381, 0.4, 0.5381, 0.44, 0.5284, 0.4, 0.5284, 0.4, 0.5381, 0.44, 0.5381, 0.56, 0.5284, 0.52, 0.5284, 0.52, 0.5381, 0.56, 0.5381, 0.6, 0.5284, 0.56, 0.5284, 0.56, 0.5381, 0.6, 0.5381, 0.64, 0.5284, 0.6, 0.5284, 0.6, 0.5381, 0.64, 0.5381, 0.76, 0.5284, 0.72, 0.5284, 0.72, 0.5381, 0.76, 0.5381, 0.8, 0.5284, 0.76, 0.5284, 0.76, 0.5381, 0.8, 0.5381, 0.84, 0.5284, 0.8, 0.5284, 0.8, 0.5381, 0.84, 0.5381, 0.96, 0.5284, 0.92, 0.5284, 0.92, 0.5381, 0.96, 0.5381, 0.96, 1.0, 0.9999, 1.0, 1.0, 1.0, 0.96, 1.0, 0.48, 0.5284, 0.44, 0.5284, 0.44, 0.5381, 0.48, 0.5381, 0.52, 0.5284, 0.48, 0.5284, 0.48, 0.5381, 0.52, 0.5381, 0.08, 0.7044, 0.04, 0.7044, 0.04, 0.9947, 0.08, 0.9947, 0.12, 0.7044, 0.08, 0.7044, 0.08, 0.9947, 0.12, 0.9947, 0.28, 0.7044, 0.24, 0.7044, 0.24, 0.9947, 0.28, 0.9947, 0.32, 0.7044, 0.28, 0.7044, 0.28, 0.9947, 0.32, 0.9947, 0.68, 0.7044, 0.64, 0.7044, 0.64, 0.9947, 0.68, 0.9947, 0.72, 0.7044, 0.68, 0.7044, 0.68, 0.9947, 0.72, 0.9947, 0.88, 0.7044, 0.84, 0.7044, 0.84, 0.9947, 0.88, 0.9947, 0.92, 0.7044, 0.88, 0.7044, 0.88, 0.9947, 0.92, 0.9947, 0.04, 0.7044, -1.788e-07, 0.7044, -5.545e-06, 0.9947, 0.04, 0.9947, 0.16, 0.7044, 0.12, 0.7044, 0.12, 0.9947, 0.16, 0.9947, 0.2, 0.7044, 0.16, 0.7044, 0.16, 0.9947, 0.2, 0.9947, 0.24, 0.7044, 0.2, 0.7044, 0.2, 0.9947, 0.24, 0.9947, 0.36, 0.7044, 0.32, 0.7044, 0.32, 0.9947, 0.36, 0.9947, 0.4, 0.7044, 0.36, 0.7044, 0.36, 0.9947, 0.4, 0.9947, 0.44, 0.7044, 0.4, 0.7044, 0.4, 0.9947, 0.44, 0.9947, 0.56, 0.7044, 0.52, 0.7044, 0.52, 0.9947, 0.56, 0.9947, 0.6, 0.7044, 0.56, 0.7044, 0.56, 0.9947, 0.6, 0.9947, 0.64, 0.7044, 0.6, 0.7044, 0.6, 0.9947, 0.64, 0.9947, 0.76, 0.7044, 0.72, 0.7044, 0.72, 0.9947, 0.76, 0.9947, 0.8, 0.7044, 0.76, 0.7044, 0.76, 0.9947, 0.8, 0.9947, 0.84, 0.7044, 0.8, 0.7044, 0.8, 0.9947, 0.84, 0.9947, 0.96, 0.7377, 0.92, 0.7044, 0.92, 0.9947, 0.96, 0.9949, 0.75, 0.4825, 0.8078, 0.4752, 0.8113, 0.4889, 0.75, 0.4966, 0.48, 0.7044, 0.44, 0.7044, 0.44, 0.9947, 0.48, 0.9947, 0.52, 0.7044, 0.48, 0.7044, 0.48, 0.9947, 0.52, 0.9947, 0.92, 0.9537, 0.92, 0.9891, 0.88, 0.9893, 0.8801, 0.952, 0.8801, 0.952, 0.88, 0.9893, 0.84, 0.9928, 0.84, 0.9651, 0.48, 0.9507, 0.48, 0.9912, 0.4401, 0.9763, 0.4404, 0.914, 0.5201, 0.9507, 0.52, 0.9823, 0.48, 0.9912, 0.48, 0.9507, 0.1207, 1.038, 0.1203, 1.01, 0.07975, 1.011, 0.07928, 1.033, 0.2802, 0.9634, 0.2801, 0.9875, 0.24, 0.9887, 0.2399, 0.9489, 0.3206, 1.092, 0.3202, 1.03, 0.2801, 0.9875, 0.2802, 0.9634, 0.7198, 0.9439, 0.72, 0.9852, 0.6799, 1.004, 0.6797, 1.001, 0.04013, 0.938, 0.04007, 0.9818, -7.857e-05, 0.9878, 2.188e-05, 0.9398, 0.07928, 1.033, 0.07975, 1.011, 0.04007, 0.9818, 0.04013, 0.938, 0.1597, 0.9937, 0.1599, 0.9985, 0.1203, 1.01, 0.1207, 1.038, 0.2, 0.9531, 0.2, 0.9871, 0.1599, 0.9985, 0.1597, 0.9937, 0.2399, 0.9489, 0.24, 0.9887, 0.2, 0.9871, 0.2, 0.9531, 0.3601, 0.964, 0.36, 0.9852, 0.3202, 1.03, 0.3206, 1.092, 0.4009, 1.012, 0.4002, 1.008, 0.36, 0.9852, 0.3601, 0.964, 0.4404, 0.914, 0.4401, 0.9763, 0.4002, 1.008, 0.4009, 1.012, 0.56, 1.122, 0.56, 1.038, 0.52, 0.9823, 0.5201, 0.9507, 0.6006, 1.03, 0.6002, 1.005, 0.56, 1.038, 0.56, 1.122, 0.6401, 0.9594, 0.64, 0.9865, 0.6002, 1.005, 0.6006, 1.03, 0.6797, 1.001, 0.6799, 1.004, 0.64, 0.9865, 0.6401, 0.9594, 0.76, 0.9587, 0.76, 0.9918, 0.72, 0.9852, 0.7198, 0.9439, 0.8, 0.96, 0.8, 0.9914, 0.76, 0.9918, 0.76, 0.9587, 0.84, 0.9651, 0.84, 0.9928, 0.8, 0.9914, 0.8, 0.96, 0.9602, 0.9728, 0.9601, 0.9955, 0.92, 0.9891, 0.92, 0.9537, 0.9794, 0.9759, 0.9793, 0.9953, 0.9601, 0.9955, 0.9602, 0.9728, -1.788e-07, 0.6455, -1.788e-07, 0.7102, -1.788e-07, 0.7102, -1.788e-07, 0.6455, 0.9798, 0.7102, 0.96, 0.7102, 0.96, 0.7102, 0.9794, 0.7102, 0.96, 0.7102, 0.96, 0.6455, 0.96, 0.6455, 0.96, 0.7102, 0.9797, 0.7102, 0.96, 0.7102, 0.96, 0.7102, 0.9798, 0.7102, 0.9792, 0.6455, 1.0, 0.6455, 1.0, 0.6455, 0.979, 0.6455, -1.788e-07, 0.6455, -1.788e-07, 0.7102, -1.788e-07, 0.7102, -1.788e-07, 0.6455, 0.979, 0.6455, 1.0, 0.6455, 1.0, 0.6455, 0.9793, 0.6455, -1.788e-07, 0.6455, -1.788e-07, 0.7102, -1.788e-07, 0.7102, -1.788e-07, 0.6455, 0.96, 0.7102, 0.96, 0.6455, 0.96, 0.6455, 0.96, 0.7102, 0.96, 0.7102, 0.96, 0.6455, 0.96, 0.6455, 0.96, 0.7102, 0.96, 0.7102, 0.96, 0.6455, 0.96, 0.6455, 0.96, 0.7102, 0.9794, 0.7102, 0.96, 0.7102, 0.96, 0.7102, 0.9795, 0.7102, 0.9793, 0.6455, 1.0, 0.6455, 1.0, 0.6455, 0.9792, 0.6455, 0.9796, 0.7102, 0.96, 0.7102, 0.96, 0.7102, 0.9795, 0.7101, 0.9795, 0.7102, 0.96, 0.7102, 0.96, 0.7102, 0.9796, 0.7102, 0.9792, 0.6455, 1.0, 0.6455, 1.0, 0.6455, 0.9792, 0.6455, -1.788e-07, 0.6455, -1.788e-07, 0.7102, -1.788e-07, 0.7102, -1.788e-07, 0.6455, -1.788e-07, 0.6455, -1.788e-07, 0.7102, -1.788e-07, 0.7102, -1.788e-07, 0.6511, 0.9792, 0.6455, 1.0, 0.6455, 1.0, 0.6455, 0.9792, 0.6452, -1.788e-07, 0.6455, -1.788e-07, 0.7102, -1.788e-07, 0.7102, -1.788e-07, 0.6455, 0.96, 0.7102, 0.96, 0.6455, 0.96, 0.6455, 0.96, 0.7102, 0.9598, 0.71, 0.96, 0.6491, 0.96, 0.6455, 0.96, 0.7102, 0.96, 0.7102, 0.96, 0.6455, 0.96, 0.6491, 0.9598, 0.71, 0.9795, 0.7101, 0.96, 0.7102, 0.9598, 0.71, 0.9795, 0.7098, 0.9792, 0.6452, 1.0, 0.6455, 1.0, 0.6455, 0.9795, 0.6448, 0.9602, 0.9726, 0.9606, 0.9013, 0.9606, 0.9013, 0.9602, 0.9704, 0.9794, 0.9657, 0.9602, 0.9704, 0.9602, 0.9726, 0.9794, 0.9642, 0.9801, 0.8966, 1.0, 0.8641, 1.0, 0.8641, 0.9799, 0.8841, -0.0002579, 0.8751, -3.153e-05, 0.9334, -1.737e-05, 0.937, -0.0002579, 0.8751, 0.9794, 0.9624, 0.9602, 0.9704, 0.9602, 0.9704, 0.9794, 0.9625, 0.9794, 0.9642, 0.9602, 0.9726, 0.9602, 0.9704, 0.9794, 0.9624, 0.9799, 0.8841, 1.0, 0.8641, 1.0, 0.8641, 0.9799, 0.8831, -0.0002579, 0.8751, -1.737e-05, 0.937, -3.153e-05, 0.9334, -0.0002579, 0.8751, -0.0002579, 0.8751, -3.153e-05, 0.9334, -3.153e-05, 0.9334, -0.0002579, 0.8751, 0.9799, 0.8831, 1.0, 0.8641, 1.0, 0.8641, 0.9799, 0.8831, -0.0002579, 0.8751, -3.153e-05, 0.9334, -3.153e-05, 0.9334, -0.0002579, 0.8751, 0.9602, 0.9704, 0.9606, 0.9013, 0.9606, 0.9013, 0.9602, 0.9704, 0.9803, 0.8828, 1.0, 0.8641, 1.0, 0.8641, 0.9799, 0.8831, 0.9602, 0.9704, 0.9606, 0.9013, 0.9606, 0.9013, 0.9602, 0.9704, 0.9794, 0.9625, 0.9602, 0.9704, 0.9602, 0.9704, 0.9794, 0.9625, 0.9799, 0.8831, 1.0, 0.8641, 1.0, 0.8641, 0.9803, 0.8828, -0.0002579, 0.8751, -3.153e-05, 0.9334, -3.153e-05, 0.9334, -0.0002579, 0.8751, -0.0002579, 0.8751, -3.153e-05, 0.9334, -3.153e-05, 0.9334, -0.0002579, 0.8751, 0.9602, 0.9704, 0.9606, 0.9013, 0.9606, 0.9013, 0.9602, 0.9704, 0.9794, 0.9625, 0.9602, 0.9704, 0.9602, 0.9704, 0.9794, 0.9625, 0.9794, 0.9625, 0.9602, 0.9704, 0.9602, 0.9704, 0.9794, 0.9624, 0.9602, 0.9704, 0.9606, 0.9013, 0.9606, 0.9013, 0.9602, 0.9704, 0.9794, 0.9625, 0.9602, 0.9704, 0.9602, 0.9704, 0.9794, 0.9625, 0.9799, 0.8831, 1.0, 0.8641, 1.0, 0.8641, 0.9799, 0.8831, -0.0002579, 0.8751, -3.153e-05, 0.9334, -3.153e-05, 0.9334, -0.0002579, 0.8751, 0.9799, 0.8831, 1.0, 0.8641, 1.0, 0.8641, 0.98, 0.8831, -0.0002579, 0.8751, -3.153e-05, 0.9334, -3.153e-05, 0.9334, -0.0002579, 0.8751, 0.9602, 0.9704, 0.9606, 0.9013, 0.9606, 0.9013, 0.9602, 0.9704, -0.0002579, 0.8751, -3.153e-05, 0.9334, -3.153e-05, 0.9334, -0.0002579, 0.8751, 0.9602, 0.9704, 0.9606, 0.9013, 0.9606, 0.9013, 0.9602, 0.9704, 0.9794, 0.9624, 0.9602, 0.9704, 0.9602, 0.9704, 0.9794, 0.9625, 0.98, 0.8831, 1.0, 0.8641, 1.0, 0.8641, 0.98, 0.883, 0.9794, 0.9625, 0.9602, 0.9704, 0.9602, 0.9704, 0.9794, 0.9625, 0.9602, 0.9704, 0.9606, 0.9013, 0.9606, 0.9013, 0.9602, 0.9704, 0.9794, 0.9625, 0.9602, 0.9704, 0.9602, 0.9704, 0.9794, 0.9625, 0.98, 0.883, 1.0, 0.8641, 1.0, 0.8641, 0.9799, 0.8831, -0.0002579, 0.8751, -3.153e-05, 0.9334, -3.153e-05, 0.9334, -0.0002579, 0.8751, 0.9799, 0.8831, 1.0, 0.8641, 1.0, 0.8641, 0.9798, 0.8834, -0.0002579, 0.8751, -3.153e-05, 0.9334, -3.153e-05, 0.9334, -0.0002579, 0.8751, 0.9602, 0.9704, 0.9606, 0.9013, 0.9606, 0.9013, 0.9602, 0.9704, -1.788e-07, 0.6455, -1.788e-07, 0.7102, -0.0002579, 0.8751, -3.153e-05, 0.9334, 0.9602, 0.9704, 0.9606, 0.9013, 0.9606, 0.9013, 0.9602, 0.9704, 0.9794, 0.9625, 0.9602, 0.9704, 0.9602, 0.9704, 0.9794, 0.9623, 0.9798, 0.8834, 1.0, 0.8641, 1.0, 0.8641, 0.98, 0.8842, 0.9793, 0.6451, 1.0, 0.6455, 1.0, 0.9538, 0.9794, 0.9623, 0.9795, 0.7098, 0.9598, 0.71, 0.96, 0.7102, 0.9795, 0.7091, 0.9795, 0.6448, 1.0, 0.6455, 1.0, 0.6455, 0.9793, 0.6451, -1.788e-07, 0.6511, -1.788e-07, 0.7102, -1.788e-07, 0.7102, -1.788e-07, 0.6455, 0.9795, 0.7091, 0.96, 0.7102, 0.9606, 0.9013, 0.98, 0.8842, 0.96, 0.7102, 0.96, 0.6455, 0.9602, 0.9704, 0.9606, 0.9013, 0.96, 0.6491, 0.9795, 0.6448, 0.9793, 0.6451, 0.96, 0.6455, 0.96, 0.6455, 0.9793, 0.6451, 0.9794, 0.9623, 0.9602, 0.9704, 0.96, 0.6455, 0.9792, 0.6452, 0.9795, 0.6448, 0.96, 0.6491, 0.96, 0.6455, 0.9792, 0.6455, 0.9792, 0.6452, 0.96, 0.6455, 0.96, 0.6455, 0.9792, 0.6455, 0.9792, 0.6455, 0.96, 0.6455, 0.96, 0.6455, 0.9793, 0.6455, 0.9792, 0.6455, 0.96, 0.6455, 0.96, 0.6455, 0.979, 0.6455, 0.9793, 0.6455, 0.96, 0.6455, 0.96, 0.6455, 0.9792, 0.6455, 0.979, 0.6455, 0.96, 0.6455, 1.0, 0.9902, 1.0, 1.0, 0.9792, 1.0, 0.9793, 0.9953, 1.0, 0.5, 1.0, 0.5175, 0.9793, 0.5406, 0.9792, 0.5011, 1.0, 0.6009, 1.0, 0.6455, 0.9795, 0.6955, 0.9796, 0.6928, 1.0, 0.9585, 1.0, 0.9902, 0.9793, 0.9953, 0.9794, 0.9759, 1.0, 0.9538, 0.9794, 0.9657, 0.9794, 0.9642, 1.0, 0.9539, 1.0, 0.9538, 0.9794, 0.9624, 0.9794, 0.9625, 1.0, 0.9538, 1.0, 0.9539, 0.9794, 0.9642, 0.9794, 0.9624, 1.0, 0.9538, 1.0, 0.9538, 0.9794, 0.9625, 0.9794, 0.9625, 1.0, 0.9538, 1.0, 0.9538, 0.9794, 0.9625, 0.9794, 0.9625, 1.0, 0.9538, 1.0, 0.9538, 0.9794, 0.9625, 0.9794, 0.9624, 1.0, 0.9538, 1.0, 0.9538, 0.9794, 0.9625, 0.9794, 0.9625, 1.0, 0.9538, 1.0, 0.9538, 0.9794, 0.9624, 0.9794, 0.9625, 1.0, 0.9538, 1.0, 0.9538, 0.9794, 0.9625, 0.9794, 0.9625, 1.0, 0.9538, 1.0, 0.9538, 0.9794, 0.9625, 0.9794, 0.9625, 1.0, 0.9538, 1.0, 0.9538, 0.9794, 0.9625, 0.9794, 0.9623, 1.0, 0.9538, 1.0, 0.7102, 0.9795, 0.7091, 0.98, 0.8842, 1.0, 0.8641, 1.0, 0.7109, 0.9795, 0.7098, 0.9795, 0.7091, 1.0, 0.7102, 1.0, 0.7102, 0.9795, 0.7101, 0.9795, 0.7098, 1.0, 0.7109, 1.0, 0.7102, 0.9795, 0.7102, 0.9796, 0.7102, 1.0, 0.7102, 1.0, 0.7102, 0.9796, 0.7102, 0.9795, 0.7101, 1.0, 0.7102, 1.0, 0.7102, 0.9794, 0.7102, 0.9795, 0.7102, 1.0, 0.7102, 1.0, 0.7102, 0.9797, 0.7102, 0.9798, 0.7102, 1.0, 0.7102, 1.0, 0.7102, 0.9798, 0.7102, 0.9794, 0.7102, 1.0, 0.7102, 1.0, 0.8098, 1.0, 0.8641, 0.9801, 0.8966, 0.9803, 0.8883, 0.9606, 0.9013, 0.9801, 0.8966, 0.9799, 0.8841, 0.9606, 0.9013, 0.9606, 0.9013, 0.9799, 0.8841, 0.9799, 0.8831, 0.9606, 0.9013, 0.9606, 0.9013, 0.9799, 0.8831, 0.9799, 0.8831, 0.9606, 0.9013, 0.9606, 0.9013, 0.9803, 0.8828, 0.9799, 0.8831, 0.9606, 0.9013, 0.9606, 0.9013, 0.9799, 0.8831, 0.9803, 0.8828, 0.9606, 0.9013, 0.9606, 0.9013, 0.9799, 0.8831, 0.9799, 0.8831, 0.9606, 0.9013, 0.9606, 0.9013, 0.9799, 0.8831, 0.98, 0.8831, 0.9606, 0.9013, 0.9606, 0.9013, 0.98, 0.8831, 0.98, 0.883, 0.9606, 0.9013, 0.9606, 0.9013, 0.98, 0.883, 0.9799, 0.8831, 0.9606, 0.9013, 0.9606, 0.9013, 0.9799, 0.8831, 0.9798, 0.8834, 0.9606, 0.9013, 0.9606, 0.9013, 0.9798, 0.8834, 0.98, 0.8842, 0.9606, 0.9013, 0.52, 0.5381, 0.48, 0.5381, 0.48, 0.7044, 0.52, 0.7044, 0.48, 0.5381, 0.44, 0.5381, 0.44, 0.7044, 0.48, 0.7044, 0.96, 0.5381, 0.92, 0.5381, 0.92, 0.7044, 0.96, 0.7377, 0.84, 0.5381, 0.8, 0.5381, 0.8, 0.7044, 0.84, 0.7044, 0.8, 0.5381, 0.76, 0.5381, 0.76, 0.7044, 0.8, 0.7044, 0.76, 0.5381, 0.72, 0.5381, 0.72, 0.7044, 0.76, 0.7044, 0.64, 0.5381, 0.6, 0.5381, 0.6, 0.7044, 0.64, 0.7044, 0.6, 0.5381, 0.56, 0.5381, 0.56, 0.7044, 0.6, 0.7044, 0.56, 0.5381, 0.52, 0.5381, 0.52, 0.7044, 0.56, 0.7044, 0.44, 0.5381, 0.4, 0.5381, 0.4, 0.7044, 0.44, 0.7044, 0.4, 0.5381, 0.36, 0.5381, 0.36, 0.7044, 0.4, 0.7044, 0.36, 0.5381, 0.32, 0.5381, 0.32, 0.7044, 0.36, 0.7044, 0.24, 0.5381, 0.2, 0.5381, 0.2, 0.7044, 0.24, 0.7044, 0.2, 0.5381, 0.16, 0.5381, 0.16, 0.7044, 0.2, 0.7044, 0.16, 0.5381, 0.12, 0.5381, 0.12, 0.7044, 0.16, 0.7044, 0.04, 0.5381, -1.788e-07, 0.5381, -1.788e-07, 0.7044, 0.04, 0.7044, 0.92, 0.5381, 0.88, 0.5381, 0.88, 0.7044, 0.92, 0.7044, 0.88, 0.5381, 0.84, 0.5381, 0.84, 0.7044, 0.88, 0.7044, 0.72, 0.5381, 0.68, 0.5381, 0.68, 0.7044, 0.72, 0.7044, 0.68, 0.5381, 0.64, 0.5381, 0.64, 0.7044, 0.68, 0.7044, 0.32, 0.5381, 0.28, 0.5381, 0.28, 0.7044, 0.32, 0.7044, 0.28, 0.5381, 0.24, 0.5381, 0.24, 0.7044, 0.28, 0.7044, 0.12, 0.5381, 0.08, 0.5381, 0.08, 0.7044, 0.12, 0.7044, 0.08, 0.5381, 0.04, 0.5381, 0.04, 0.7044, 0.08, 0.7044, 0.9999, 0.5201, 1.0, 0.6009, 0.9796, 0.6928, 0.9796, 0.6132, 0.9793, 0.5462, 0.979, 0.6457, 0.9603, 0.64, 0.9601, 0.5448, 0.9601, 0.5448, 0.9603, 0.64, 0.9204, 0.617, 0.9199, 0.56, 0.8404, 0.5405, 0.8403, 0.6195, 0.8, 0.64, 0.8004, 0.5589, 0.8004, 0.5589, 0.8, 0.64, 0.76, 0.64, 0.76, 0.5623, 0.76, 0.5623, 0.76, 0.64, 0.72, 0.64, 0.72, 0.5641, 0.68, 0.5489, 0.6802, 0.6194, 0.6408, 0.6208, 0.6412, 0.5686, 0.6412, 0.5686, 0.6408, 0.6208, 0.6001, 0.64, 0.6008, 0.5775, 0.6008, 0.5775, 0.6001, 0.64, 0.5604, 0.616, 0.5604, 0.541, 0.5604, 0.541, 0.5604, 0.616, 0.52, 0.64, 0.5197, 0.551, 0.4401, 0.567, 0.44, 0.64, 0.3997, 0.622, 0.3998, 0.5621, 0.3998, 0.5621, 0.3997, 0.622, 0.3601, 0.5998, 0.3598, 0.531, 0.3598, 0.531, 0.3601, 0.5998, 0.32, 0.64, 0.3202, 0.5653, 0.2403, 0.5468, 0.24, 0.64, 0.2, 0.64, 0.2003, 0.5497, 0.2003, 0.5497, 0.2, 0.64, 0.16, 0.64, 0.1594, 0.5928, 0.1594, 0.5928, 0.16, 0.64, 0.1197, 0.6185, 0.1203, 0.5727, 0.08002, 0.5636, 0.07979, 0.64, 0.04166, 0.64, 0.04125, 0.5573, 0.72, 0.5641, 0.72, 0.64, 0.6802, 0.6194, 0.68, 0.5489, 0.4801, 0.5552, 0.4803, 0.6192, 0.44, 0.64, 0.4401, 0.567, 0.5197, 0.551, 0.52, 0.64, 0.4803, 0.6192, 0.4801, 0.5552, 0.1203, 0.5727, 0.1197, 0.6185, 0.07979, 0.64, 0.08002, 0.5636, 0.2797, 0.548, 0.28, 0.64, 0.24, 0.64, 0.2403, 0.5468, 0.04125, 0.5573, 0.04166, 0.64, -0.0004236, 0.64, -0.0001377, 0.5618, 0.9199, 0.56, 0.9204, 0.617, 0.8797, 0.6193, 0.8793, 0.5556, 0.3202, 0.5653, 0.32, 0.64, 0.28, 0.64, 0.2797, 0.548, 0.8793, 0.5556, 0.8797, 0.6193, 0.8403, 0.6195, 0.8404, 0.5405, 0.9995, 0.7021, 1.0, 0.8098, 0.9803, 0.8883, 0.9797, 0.7734, 0.9796, 0.7726, 0.98, 0.8803, 0.9604, 0.8653, 0.9598, 0.7163, 0.9598, 0.7163, 0.9604, 0.8653, 0.9204, 0.8295, 0.9206, 0.7404, 0.84, 0.7123, 0.8401, 0.8154, 0.7999, 0.808, 0.7996, 0.7295, 0.7996, 0.7295, 0.7999, 0.808, 0.76, 0.8049, 0.76, 0.7135, 0.76, 0.7135, 0.76, 0.8049, 0.7199, 0.7924, 0.72, 0.7104, 0.68, 0.7149, 0.6801, 0.8099, 0.6406, 0.7997, 0.6408, 0.7115, 0.6408, 0.7115, 0.6406, 0.7997, 0.5998, 0.8058, 0.5995, 0.728, 0.5995, 0.728, 0.5998, 0.8058, 0.5606, 0.8363, 0.5601, 0.7178, 0.5601, 0.7178, 0.5606, 0.8363, 0.52, 0.8095, 0.52, 0.7114, 0.44, 0.7461, 0.4399, 0.8101, 0.4005, 0.832, 0.4001, 0.715, 0.4001, 0.715, 0.4005, 0.832, 0.3598, 0.8338, 0.3605, 0.7473, 0.3605, 0.7473, 0.3598, 0.8338, 0.32, 0.8151, 0.32, 0.7106, 0.24, 0.7107, 0.2401, 0.8072, 0.2, 0.8126, 0.2005, 0.7362, 0.2005, 0.7362, 0.2, 0.8126, 0.1601, 0.8056, 0.16, 0.7117, 0.16, 0.7117, 0.1601, 0.8056, 0.1197, 0.8149, 0.1199, 0.7121, 0.08013, 0.7165, 0.08019, 0.838, 0.04028, 0.8226, 0.04112, 0.7093, 0.04112, 0.7093, 0.04028, 0.8226, -0.001045, 0.8645, 0.0006607, 0.7204, 0.72, 0.7104, 0.7199, 0.7924, 0.6801, 0.8099, 0.68, 0.7149, 0.32, 0.7106, 0.32, 0.8151, 0.2801, 0.8323, 0.28, 0.7166, 0.28, 0.7166, 0.2801, 0.8323, 0.2401, 0.8072, 0.24, 0.7107, 0.1199, 0.7121, 0.1197, 0.8149, 0.08019, 0.838, 0.08013, 0.7165, 0.52, 0.7114, 0.52, 0.8095, 0.48, 0.8045, 0.48, 0.7121, 0.48, 0.7121, 0.48, 0.8045, 0.4399, 0.8101, 0.44, 0.7461, 0.8799, 0.7153, 0.8798, 0.8339, 0.8401, 0.8154, 0.84, 0.7123, 0.9206, 0.7404, 0.9204, 0.8295, 0.8798, 0.8339, 0.8799, 0.7153, 1.0, 0.9538, 1.0, 0.9585, 0.9794, 0.9759, 0.9794, 0.9657, 0.9794, 0.9657, 0.9794, 0.9759, 0.9602, 0.9728, 0.9602, 0.9704, 0.9602, 0.9704, 0.9602, 0.9728, 0.92, 0.9537, 0.92, 0.9468, 0.84, 0.9597, 0.84, 0.9651, 0.8, 0.96, 0.8, 0.9555, 0.8, 0.9555, 0.8, 0.96, 0.76, 0.9587, 0.76, 0.9545, 0.76, 0.9545, 0.76, 0.9587, 0.7198, 0.9439, 0.7198, 0.9358, 0.6796, 1.004, 0.6797, 1.001, 0.6401, 0.9594, 0.6401, 0.9502, 0.6401, 0.9502, 0.6401, 0.9594, 0.6006, 1.03, 0.6007, 1.032, 0.6007, 1.032, 0.6006, 1.03, 0.56, 1.122, 0.56, 1.149, 0.56, 1.149, 0.56, 1.122, 0.5201, 0.9507, 0.5202, 0.9406, 0.4404, 0.901, 0.4404, 0.914, 0.4009, 1.012, 0.4011, 1.017, 0.4011, 1.017, 0.4009, 1.012, 0.3601, 0.964, 0.3601, 0.9553, 0.3601, 0.9553, 0.3601, 0.964, 0.3206, 1.092, 0.3207, 1.111, 0.2399, 0.9428, 0.2399, 0.9489, 0.2, 0.9531, 0.2001, 0.941, 0.2001, 0.941, 0.2, 0.9531, 0.1597, 0.9937, 0.1596, 0.9933, 0.1596, 0.9933, 0.1597, 0.9937, 0.1207, 1.038, 0.1209, 1.045, 0.07911, 1.04, 0.07928, 1.033, 0.04013, 0.938, 0.04019, 0.9239, 0.04019, 0.9239, 0.04013, 0.938, 2.188e-05, 0.9398, -3.153e-05, 0.9334, 0.7198, 0.9358, 0.7198, 0.9439, 0.6797, 1.001, 0.6796, 1.004, 0.3207, 1.111, 0.3206, 1.092, 0.2802, 0.9634, 0.2803, 0.9563, 0.2803, 0.9563, 0.2802, 0.9634, 0.2399, 0.9489, 0.2399, 0.9428, 0.1209, 1.045, 0.1207, 1.038, 0.07928, 1.033, 0.07911, 1.04, 0.5202, 0.9406, 0.5201, 0.9507, 0.48, 0.9507, 0.48, 0.9461, 0.48, 0.9461, 0.48, 0.9507, 0.4404, 0.914, 0.4404, 0.901, 0.8801, 0.9463, 0.8801, 0.952, 0.84, 0.9651, 0.84, 0.9597, 0.92, 0.9468, 0.92, 0.9537, 0.8801, 0.952, 0.8801, 0.9463, 0.88, 0.5175, 0.8793, 0.5556, 0.8404, 0.5405, 0.84, 0.5175, 0.32, 0.5175, 0.3202, 0.5653, 0.2797, 0.548, 0.28, 0.5175, 0.92, 0.5175, 0.9199, 0.56, 0.8793, 0.5556, 0.88, 0.5175, 0.04, 0.5175, 0.04125, 0.5573, -0.0001377, 0.5618, -1.788e-07, 0.5175, 0.28, 0.5175, 0.2797, 0.548, 0.2403, 0.5468, 0.24, 0.5175, 0.12, 0.5175, 0.1203, 0.5727, 0.08002, 0.5636, 0.08, 0.5175, 0.52, 0.5175, 0.5197, 0.551, 0.4801, 0.5552, 0.48, 0.5175, 0.48, 0.5175, 0.4801, 0.5552, 0.4401, 0.567, 0.44, 0.5175, 0.72, 0.5175, 0.72, 0.5641, 0.68, 0.5489, 0.68, 0.5175, 0.08, 0.5175, 0.08002, 0.5636, 0.04125, 0.5573, 0.04415, 0.5175, 0.16, 0.5175, 0.1594, 0.5928, 0.1203, 0.5727, 0.12, 0.5175, 0.2, 0.5175, 0.2003, 0.5497, 0.1594, 0.5928, 0.16, 0.5175, 0.24, 0.5175, 0.2403, 0.5468, 0.2003, 0.5497, 0.2, 0.5175, 0.36, 0.5175, 0.3598, 0.531, 0.3202, 0.5653, 0.32, 0.5175, 0.4, 0.5175, 0.3998, 0.5621, 0.3598, 0.531, 0.36, 0.5175, 0.44, 0.5175, 0.4401, 0.567, 0.3998, 0.5621, 0.4, 0.5175, 0.56, 0.5175, 0.5604, 0.541, 0.5197, 0.551, 0.52, 0.5175, 0.6, 0.5175, 0.6008, 0.5775, 0.5604, 0.541, 0.56, 0.5175, 0.64, 0.5175, 0.6412, 0.5686, 0.6008, 0.5775, 0.6, 0.5175, 0.68, 0.5175, 0.68, 0.5489, 0.6412, 0.5686, 0.6429, 0.5175, 0.76, 0.5175, 0.76, 0.5623, 0.72, 0.5641, 0.72, 0.5175, 0.8, 0.5175, 0.8004, 0.5589, 0.76, 0.5623, 0.76, 0.5175, 0.84, 0.5175, 0.8404, 0.5405, 0.8004, 0.5589, 0.8, 0.5175, 0.96, 0.5175, 0.9601, 0.5448, 0.9199, 0.56, 0.92, 0.5175, 0.9793, 0.5163, 0.9793, 0.5462, 0.9601, 0.5448, 0.96, 0.5175, 1.0, 0.5175, 0.9999, 0.5201, 0.9796, 0.6132, 0.9793, 0.5406, 0.8303, 0.3942, 0.7912, 0.4099, 0.7933, 0.4186, 0.8348, 0.4018, 0.9071, 0.301, 0.8895, 0.3385, 0.8969, 0.3432, 0.9155, 0.3038, 0.9148, 0.2603, 0.9071, 0.301, 0.9155, 0.3038, 0.9237, 0.2609, 0.912, 0.2183, 0.9148, 0.2603, 0.9237, 0.2609, 0.9206, 0.2163, 0.8471, 0.1164, 0.8772, 0.1447, 0.8841, 0.1391, 0.8523, 0.1092, 0.8105, 0.09644, 0.8471, 0.1164, 0.8523, 0.1092, 0.8141, 0.0882, 0.7679, 0.08615, 0.8105, 0.09644, 0.8141, 0.0882, 0.7681, 0.07735, 0.6529, 0.1164, 0.6892, 0.09645, 0.6859, 0.0882, 0.6477, 0.1092, 0.6226, 0.145, 0.6529, 0.1164, 0.6477, 0.1092, 0.6159, 0.1391, 0.5997, 0.1824, 0.6226, 0.145, 0.6159, 0.1391, 0.5914, 0.1795, 0.5929, 0.3011, 0.5852, 0.2604, 0.5763, 0.2609, 0.5845, 0.3038, 0.6108, 0.3387, 0.5929, 0.3011, 0.5845, 0.3038, 0.6031, 0.3432, 0.6392, 0.372, 0.6108, 0.3387, 0.6031, 0.3432, 0.6338, 0.379, 0.75, 0.4152, 0.7089, 0.41, 0.7067, 0.4186, 0.75, 0.424, 0.8895, 0.3385, 0.8631, 0.3703, 0.8691, 0.3769, 0.8969, 0.3432, 0.8631, 0.3703, 0.8303, 0.3942, 0.8348, 0.4018, 0.8691, 0.3769, 0.8772, 0.1447, 0.8994, 0.1796, 0.9075, 0.1759, 0.8841, 0.1391, 0.8994, 0.1796, 0.912, 0.2183, 0.9206, 0.2163, 0.9075, 0.1759, 0.6707, 0.3949, 0.6392, 0.372, 0.6338, 0.379, 0.6662, 0.4025, 0.7089, 0.41, 0.6707, 0.3949, 0.6662, 0.4025, 0.7067, 0.4186, 0.729, 0.08615, 0.7679, 0.08615, 0.7681, 0.07735, 0.7282, 0.07735, 0.5877, 0.2194, 0.5997, 0.1824, 0.5914, 0.1795, 0.5791, 0.2174, 0.5852, 0.2604, 0.5877, 0.2194, 0.5791, 0.2174, 0.5763, 0.2609, 0.6892, 0.09645, 0.729, 0.08615, 0.7282, 0.07735, 0.6859, 0.0882, 0.92, 0.7102, 0.9206, 0.7404, 0.8799, 0.7153, 0.88, 0.7102, 0.88, 0.7102, 0.8799, 0.7153, 0.84, 0.7123, 0.84, 0.7102, 0.48, 0.7102, 0.48, 0.7121, 0.44, 0.7461, 0.44, 0.7102, 0.52, 0.7102, 0.52, 0.7114, 0.48, 0.7121, 0.48, 0.7102, 0.12, 0.7102, 0.1199, 0.7121, 0.08013, 0.7165, 0.08, 0.7102, 0.28, 0.7102, 0.28, 0.7166, 0.24, 0.7107, 0.24, 0.7102, 0.32, 0.7102, 0.32, 0.7106, 0.28, 0.7166, 0.28, 0.7102, 0.72, 0.7102, 0.72, 0.7104, 0.68, 0.7149, 0.68, 0.7102, 0.04125, 0.7102, 0.04112, 0.7093, 0.0006607, 0.7204, -1.788e-07, 0.7102, 0.08, 0.7102, 0.08013, 0.7165, 0.04112, 0.7093, 0.04125, 0.7102, 0.16, 0.7102, 0.16, 0.7117, 0.1199, 0.7121, 0.12, 0.7102, 0.2, 0.7102, 0.2005, 0.7362, 0.16, 0.7117, 0.16, 0.7102, 0.24, 0.7102, 0.24, 0.7107, 0.2005, 0.7362, 0.2, 0.7102, 0.36, 0.7102, 0.3605, 0.7473, 0.32, 0.7106, 0.32, 0.7102, 0.4, 0.7102, 0.4001, 0.715, 0.3605, 0.7473, 0.36, 0.7102, 0.44, 0.7102, 0.44, 0.7461, 0.4001, 0.715, 0.4, 0.7102, 0.56, 0.7102, 0.5601, 0.7178, 0.52, 0.7114, 0.52, 0.7102, 0.6, 0.7102, 0.5995, 0.728, 0.5601, 0.7178, 0.56, 0.7102, 0.6409, 0.7102, 0.6408, 0.7115, 0.5995, 0.728, 0.6, 0.7102, 0.68, 0.7102, 0.68, 0.7149, 0.6408, 0.7115, 0.6409, 0.7102, 0.76, 0.7102, 0.76, 0.7135, 0.72, 0.7104, 0.72, 0.7102, 0.8, 0.7102, 0.7996, 0.7295, 0.76, 0.7135, 0.76, 0.7102, 0.84, 0.7102, 0.84, 0.7123, 0.7996, 0.7295, 0.8, 0.7102, 0.96, 0.7102, 0.9598, 0.7163, 0.9206, 0.7404, 0.92, 0.7102, 0.9794, 0.7141, 0.9796, 0.7726, 0.9598, 0.7163, 0.96, 0.7102, 1.0, 0.7102, 0.9995, 0.7021, 0.9797, 0.7734, 0.9794, 0.7141, 0.7933, 0.4186, 0.75, 0.424, 0.75, 0.4533, 0.8006, 0.447, 1.0, 0.9951, 0.96, 0.9949, 0.96, 1.0, 1.0, 1.0, 0.96, 1.0, 0.9792, 1.0, 1.0, 1.0, 0.9999, 1.0, 0.96, 1.0, 0.48, 1.0, 0.52, 1.0, 0.52, 1.0, 0.48, 1.0, 0.24, 1.0, 0.28, 1.0, 0.28, 1.0, 0.24, 1.0, 0.04, 1.0, 0.08, 1.0, 0.08, 1.0, 0.04011, 1.0, 0.68, 1.0, 0.72, 1.0, 0.72, 1.0, 0.68, 1.0, 0.88, 1.0, 0.92, 1.0, 0.92, 1.0, 0.88, 1.0, -1.788e-07, 1.0, 0.04, 1.0, 0.04011, 1.0, 7.037e-05, 1.0, 0.12, 1.0, 0.16, 1.0, 0.16, 1.0, 0.12, 1.0, 0.16, 1.0, 0.2, 1.0, 0.2, 1.0, 0.16, 1.0, 0.2, 1.0, 0.24, 1.0, 0.24, 1.0, 0.2, 1.0, 0.32, 1.0, 0.36, 1.0, 0.36, 1.0, 0.32, 1.0, 0.36, 1.0, 0.4, 1.0, 0.4, 1.0, 0.36, 1.0, 0.4, 1.0, 0.44, 1.0, 0.44, 1.0, 0.4, 1.0, 0.52, 1.0, 0.56, 1.0, 0.56, 1.0, 0.52, 1.0, 0.56, 1.0, 0.6, 1.0, 0.6, 1.0, 0.56, 1.0, 0.6, 1.0, 0.64, 1.0, 0.64, 1.0, 0.6, 1.0, 0.72, 1.0, 0.76, 1.0, 0.76, 1.0, 0.72, 1.0, 0.76, 1.0, 0.8, 1.0, 0.8, 1.0, 0.76, 1.0, 0.8, 1.0, 0.84, 1.0, 0.84, 1.0, 0.8, 1.0, 0.92, 1.0, 0.96, 1.0, 0.96, 1.0, 0.92, 1.0, 0.08, 1.0, 0.12, 1.0, 0.12, 1.0, 0.08, 1.0, 0.44, 1.0, 0.48, 1.0, 0.48, 1.0, 0.44, 1.0, 0.64, 1.0, 0.68, 1.0, 0.68, 1.0, 0.64, 1.0, 0.84, 1.0, 0.88, 1.0, 0.88, 1.0, 0.84, 1.0, 0.28, 1.0, 0.32, 1.0, 0.32, 1.0, 0.28, 1.0, 0.8006, 0.447, 0.75, 0.4533, 0.75, 0.4887, 0.7794, 0.4837, 0.8087, 0.4787, 0.8087, 0.4787, 0.7794, 0.4837, 0.7824, 0.4859, 0.8097, 0.4825])
me_cylinder_001.materials.append(mat_ceramic_white)
me_cylinder_001.materials.append(mat_ceramic_gray)
me_cylinder_001.materials.append(mat_ceramic_pure)
me_cylinder_001.use_remesh_fix_poles = True
me_cylinder_001.use_remesh_preserve_attributes = False
me_cylinder_001.use_mirror_vertex_groups = False
me_cylinder_001.update()
me_plane = bpy.data.meshes.new('Plane')
me_plane.from_pydata([(-8.0, -8.0, 0.0), (8.0, -8.0, 0.0), (-8.0, 8.0, 0.0), (8.0, 8.0, 0.0), (-8.0, 8.0, 12.0), (8.0, 8.0, 12.0), (-8.0, 6.316, 0.0), (8.0, 6.316, 0.0), (-8.0, 8.0, 3.279), (8.0, 8.0, 3.279)], [], [(6, 7, 3, 2), (8, 9, 5, 4), (0, 1, 7, 6), (2, 3, 9, 8)])
me_plane.polygons.foreach_set('use_smooth', [True] * 4)
_k = {(0, 6): 1.0, (0, 1): 1.0, (3, 7): 1.0, (4, 5): 1.0, (2, 8): 1.0, (5, 9): 1.0, (2, 6): 1.0, (1, 7): 1.0, (4, 8): 1.0, (3, 9): 1.0}
me_plane.attributes.new('crease_edge', 'FLOAT', 'EDGE').data.foreach_set('value', [_k.get((min(e.vertices), max(e.vertices)), 0.0) for e in me_plane.edges])
_uv = me_plane.uv_layers.new(name='UVMap')
_uv.uv.foreach_set('vector', [0.0, 0.8824, 1.0, 0.8824, 1.0, 1.0, 0.0, 1.0, 0.0, 1.0, 1.0, 1.0, 1.0, 1.0, 0.0, 1.0, 0.0, 0.0, 1.0, 0.0, 1.0, 0.8824, 0.0, 0.8824, 0.0, 1.0, 1.0, 1.0, 1.0, 1.0, 0.0, 1.0])
me_plane.materials.append(mat_plane)
me_plane.use_remesh_fix_poles = True
me_plane.use_remesh_preserve_attributes = False
me_plane.use_mirror_vertex_groups = False
me_plane.update()

# ---- objects
ob_coffee_mug = bpy.data.objects.new('coffee_mug', me_cylinder_001)
ob_camera = bpy.data.objects.new('Camera', cam_camera_001)
ob_light_001 = bpy.data.objects.new('Light.001', light_light_002)
ob_light_002 = bpy.data.objects.new('Light.002', light_light_001)
ob_plane = bpy.data.objects.new('Plane', me_plane)

# ---- transforms, parenting, visibility, modifiers, constraints
ob_coffee_mug.location = (0.0, 0.0, 0.0)
ob_coffee_mug.lineart.crease_threshold = 0.0
_m = ob_coffee_mug.modifiers.new('Subdivision', 'SUBSURF')
_m.uv_smooth = 'PRESERVE_CORNERS'
_m.levels = 3
_m.render_levels = 3
_m = ob_coffee_mug.modifiers.new('Auto Smooth', 'NODES')
_m.node_group = ng_auto_smooth
_gi = [s.identifier for s in ng_auto_smooth.interface.items_tree if s.item_type == 'SOCKET' and s.in_out == 'INPUT']
_m[_gi[1]] = 1.047  # Angle
ob_camera.location = (0.5386, 0.1177, 0.2946)
ob_camera.rotation_euler = (1.159, -7.863e-06, 1.769)
ob_camera.scale = (0.3611, 0.3611, 0.3611)
ob_camera.lock_rotations_4d = False
ob_camera.empty_display_type = 'ARROWS'
ob_camera.color = (0.0, 0.0, 0.0, 0.0)
ob_camera.display_type = 'WIRE'
ob_camera.lineart.crease_threshold = 0.0
ob_light_001.location = (0.1355, -0.3901, 0.6525)
ob_light_001.rotation_euler = (0.6503, 0.05522, 1.866)
ob_light_001.lock_rotations_4d = False
ob_light_001.empty_display_type = 'ARROWS'
ob_light_001.color = (0.0, 0.0, 0.0, 0.0)
ob_light_001.lineart.crease_threshold = 0.0
ob_light_002.location = (-0.3486, 0.2679, 0.2222)
ob_light_002.rotation_euler = (0.6503, 0.05522, 1.866)
ob_light_002.lock_rotations_4d = False
ob_light_002.empty_display_type = 'ARROWS'
ob_light_002.color = (0.0, 0.0, 0.0, 0.0)
ob_light_002.lineart.crease_threshold = 0.0
ob_plane.location = (0.0, 0.0, 0.0)
ob_plane.rotation_euler = (0.0, -0.0, 1.632)
ob_plane.scale = (0.05232, 0.05232, 0.05232)
ob_plane.lineart.crease_threshold = 0.0
_m = ob_plane.modifiers.new('Subdivision', 'SUBSURF')
_m.uv_smooth = 'PRESERVE_CORNERS'
_m.levels = 2
cam_camera_001.dof.focus_object = ob_coffee_mug

# ---- collection membership
col_coffee_mug.objects.link(ob_coffee_mug)
col_camera.objects.link(ob_camera)
col_camera.objects.link(ob_light_001)
col_camera.objects.link(ob_light_002)
col_camera.objects.link(ob_plane)

# ---- scene / render settings (as saved in the file)
scene.camera = ob_camera
scene.frame_start = 1; scene.frame_end = 250; scene.frame_set(1)
scene.render.engine = 'CYCLES'
scene.render.image_settings.color_mode = 'RGB'
scene.render.image_settings.compression = 90
scene.render.resolution_x = 1080
scene.cycles.samples = 128
scene.cycles.sampling_pattern = 'TABULATED_SOBOL'
scene.cycles.use_light_tree = False
scene.view_settings.look = 'Medium High Contrast'
scene.view_settings.view_transform = 'Filmic'
bpy.context.view_layer.update()
